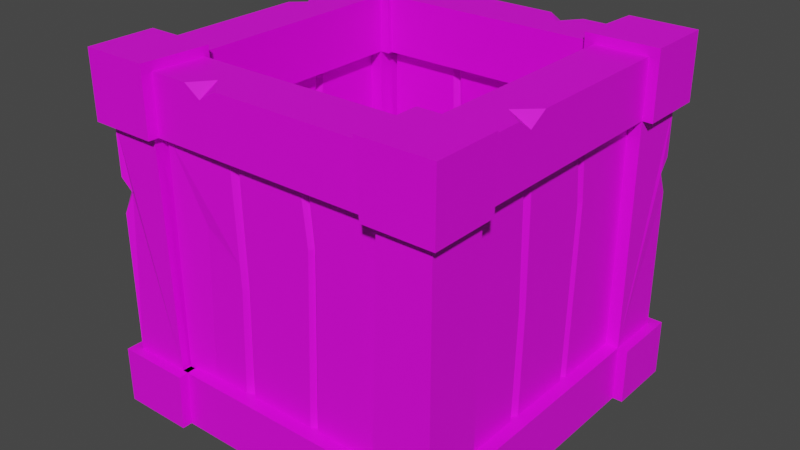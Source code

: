 # Source: crate-broken-.blend  (saved by Blender 2.80.75; exported with 4.5.12 LTS)
import bpy
from mathutils import Matrix  # noqa: F401  (used for matrix-valued properties, if any)

bpy.ops.wm.read_factory_settings(use_empty=True)
scene = bpy.context.scene
scene.name = 'Scene'

# ---- collections
col_collection = bpy.data.collections.new('Collection'); scene.collection.children.link(col_collection)

# ---- images (referenced by path relative to the original .blend; pixels are not part of the script)
import os
ASSET_DIR = os.environ.get("B2B_ASSET_DIR", "")  # directory of the original .blend (textures are referenced by path, not embedded)
HERE = os.path.dirname(os.path.abspath(__file__))  # packed textures are extracted next to this script under _unpacked/

def load_image(name, relpath, width, height, colorspace="sRGB"):
    """Load a texture the original file referenced (path relative to the .blend, or extracted next to this script)."""
    p = next((c for c in (os.path.join(HERE, relpath), os.path.join(ASSET_DIR, relpath)) if relpath and os.path.exists(c)), "")
    if p:
        img = bpy.data.images.load(p, check_existing=True)
        img.name = name
    else:  # same state as the original file: an image datablock whose file is absent (Cycles renders it pink)
        img = bpy.data.images.new(name, width, height)
        img.source = "FILE"
        img.filepath = "//" + (relpath or name)
    img.colorspace_settings.name = colorspace
    return img
img_texture_crate_png = load_image('Texture_Crate.png', 'Texture_Crate.png', 1024, 1024, 'sRGB')
img_texture_crate_png_002 = load_image('Texture_Crate.png.002', 'Texture_Crate.png', 1024, 1024, 'sRGB')
img_texture_crate_png_003 = load_image('Texture_Crate.png.003', 'Texture_Crate.png', 1024, 1024, 'sRGB')
img_texture_crate_png_004 = load_image('Texture_Crate.png.004', 'Texture_Crate.png', 1024, 1024, 'sRGB')
img_texture_crate_png_006 = load_image('Texture_Crate.png.006', 'Texture_Crate.png', 1024, 1024, 'sRGB')
img_texture_crate_png_005 = load_image('Texture_Crate.png.005', 'Texture_Crate.png', 1024, 1024, 'sRGB')

# ---- materials (node trees are filled in below, after node groups)
mat_material_001 = bpy.data.materials.new('Material.001')
mat_material_001.use_transparent_shadow = False
mat_material_003 = bpy.data.materials.new('Material.003')
mat_material_003.use_transparent_shadow = False
mat_material_004 = bpy.data.materials.new('Material.004')
mat_material_004.use_transparent_shadow = False
mat_material_005 = bpy.data.materials.new('Material.005')
mat_material_005.use_transparent_shadow = False
mat_material_007 = bpy.data.materials.new('Material.007')
mat_material_007.use_transparent_shadow = False
mat_material_006 = bpy.data.materials.new('Material.006')
mat_material_006.use_transparent_shadow = False

# ---- material node trees
mat_material_001.use_nodes = True; mat_material_001.node_tree.nodes.clear()
_N = mat_material_001.node_tree.nodes; _L = mat_material_001.node_tree.links
n0 = _N.new('ShaderNodeOutputMaterial'); n0.name = 'Material Output'; n0.location = (300, 300)
n1 = _N.new('ShaderNodeBsdfPrincipled'); n1.name = 'Principled BSDF'; n1.location = (10, 300)
n1.distribution = 'GGX'
n1.subsurface_method = 'BURLEY'
n1.inputs[3].default_value = 1.45
n1.inputs[27].default_value = (0.0, 0.0, 0.0, 1.0)
n1.inputs[28].default_value = 1.0
n2 = _N.new('ShaderNodeTexImage'); n2.name = 'Image Texture'; n2.location = (-280, 280)
n2.image = img_texture_crate_png
_L.new(n1.outputs[0], n0.inputs[0])
_L.new(n2.outputs[0], n1.inputs[0])
n0.is_active_output = True
mat_material_003.use_nodes = True; mat_material_003.node_tree.nodes.clear()
_N = mat_material_003.node_tree.nodes; _L = mat_material_003.node_tree.links
n0 = _N.new('ShaderNodeOutputMaterial'); n0.name = 'Material Output'; n0.location = (300, 300)
n1 = _N.new('ShaderNodeBsdfPrincipled'); n1.name = 'Principled BSDF'; n1.location = (10, 300)
n1.distribution = 'GGX'
n1.subsurface_method = 'BURLEY'
n1.inputs[3].default_value = 1.45
n1.inputs[27].default_value = (0.0, 0.0, 0.0, 1.0)
n1.inputs[28].default_value = 1.0
n2 = _N.new('ShaderNodeTexImage'); n2.name = 'Image Texture'; n2.location = (-280, 280)
n2.image = img_texture_crate_png_002
_L.new(n1.outputs[0], n0.inputs[0])
_L.new(n2.outputs[0], n1.inputs[0])
n0.is_active_output = True
mat_material_004.use_nodes = True; mat_material_004.node_tree.nodes.clear()
_N = mat_material_004.node_tree.nodes; _L = mat_material_004.node_tree.links
n0 = _N.new('ShaderNodeOutputMaterial'); n0.name = 'Material Output'; n0.location = (300, 300)
n1 = _N.new('ShaderNodeBsdfPrincipled'); n1.name = 'Principled BSDF'; n1.location = (10, 300)
n1.distribution = 'GGX'
n1.subsurface_method = 'BURLEY'
n1.inputs[3].default_value = 1.45
n1.inputs[27].default_value = (0.0, 0.0, 0.0, 1.0)
n1.inputs[28].default_value = 1.0
n2 = _N.new('ShaderNodeTexImage'); n2.name = 'Image Texture'; n2.location = (-280, 280)
n2.image = img_texture_crate_png_003
_L.new(n1.outputs[0], n0.inputs[0])
_L.new(n2.outputs[0], n1.inputs[0])
n0.is_active_output = True
mat_material_005.use_nodes = True; mat_material_005.node_tree.nodes.clear()
_N = mat_material_005.node_tree.nodes; _L = mat_material_005.node_tree.links
n0 = _N.new('ShaderNodeOutputMaterial'); n0.name = 'Material Output'; n0.location = (300, 300)
n1 = _N.new('ShaderNodeBsdfPrincipled'); n1.name = 'Principled BSDF'; n1.location = (10, 300)
n1.distribution = 'GGX'
n1.subsurface_method = 'BURLEY'
n1.inputs[3].default_value = 1.45
n1.inputs[27].default_value = (0.0, 0.0, 0.0, 1.0)
n1.inputs[28].default_value = 1.0
n2 = _N.new('ShaderNodeTexImage'); n2.name = 'Image Texture'; n2.location = (-280, 280)
n2.image = img_texture_crate_png_004
_L.new(n1.outputs[0], n0.inputs[0])
_L.new(n2.outputs[0], n1.inputs[0])
n0.is_active_output = True
mat_material_007.use_nodes = True; mat_material_007.node_tree.nodes.clear()
_N = mat_material_007.node_tree.nodes; _L = mat_material_007.node_tree.links
n0 = _N.new('ShaderNodeOutputMaterial'); n0.name = 'Material Output'; n0.location = (300, 300)
n1 = _N.new('ShaderNodeBsdfPrincipled'); n1.name = 'Principled BSDF'; n1.location = (10, 300)
n1.distribution = 'GGX'
n1.subsurface_method = 'BURLEY'
n1.inputs[3].default_value = 1.45
n1.inputs[27].default_value = (0.0, 0.0, 0.0, 1.0)
n1.inputs[28].default_value = 1.0
n2 = _N.new('ShaderNodeTexImage'); n2.name = 'Image Texture'; n2.location = (-280, 280)
n2.image = img_texture_crate_png_006
_L.new(n1.outputs[0], n0.inputs[0])
_L.new(n2.outputs[0], n1.inputs[0])
n0.is_active_output = True
mat_material_006.use_nodes = True; mat_material_006.node_tree.nodes.clear()
_N = mat_material_006.node_tree.nodes; _L = mat_material_006.node_tree.links
n0 = _N.new('ShaderNodeOutputMaterial'); n0.name = 'Material Output'; n0.location = (300, 300)
n1 = _N.new('ShaderNodeBsdfPrincipled'); n1.name = 'Principled BSDF'; n1.location = (10, 300)
n1.distribution = 'GGX'
n1.subsurface_method = 'BURLEY'
n1.inputs[3].default_value = 1.45
n1.inputs[27].default_value = (0.0, 0.0, 0.0, 1.0)
n1.inputs[28].default_value = 1.0
n2 = _N.new('ShaderNodeTexImage'); n2.name = 'Image Texture'; n2.location = (-280, 280)
n2.image = img_texture_crate_png_005
_L.new(n1.outputs[0], n0.inputs[0])
_L.new(n2.outputs[0], n1.inputs[0])
n0.is_active_output = True

# ---- world
world_world = bpy.data.worlds.new('World'); scene.world = world_world
world_world.use_nodes = True; world_world.node_tree.nodes.clear()
_N = world_world.node_tree.nodes; _L = world_world.node_tree.links
n0 = _N.new('ShaderNodeOutputWorld'); n0.name = 'World Output'; n0.location = (300, 300)
n1 = _N.new('ShaderNodeBackground'); n1.name = 'Background'; n1.location = (10, 300)
n1.inputs[0].default_value = (0.05088, 0.05088, 0.05088, 1.0)
_L.new(n1.outputs[0], n0.inputs[0])
n0.is_active_output = True
world_world.color = (0.05088, 0.05088, 0.05088)
world_world.use_sun_shadow = False
world_world.sun_shadow_jitter_overblur = 0.0

# ---- meshes
me_mesh_crate = bpy.data.meshes.new('mesh-crate')
me_mesh_crate.from_pydata([(-1.028, -1.028, 0.3427), (-1.028, -1.028, 1.714), (-0.7177, -1.028, 1.714), (-0.6854, -1.028, 0.3427), (-1.028, -0.6854, -7.55e-06), (-1.028, -0.6854, 2.056), (-0.7177, -0.6854, -7.55e-06), (-0.7157, -0.6854, 2.056), (-0.7177, -0.6854, 0.3427), (-0.7177, -0.6854, 1.714), (-1.028, -0.6854, 0.3427), (-1.028, -0.6854, 1.714), (-0.6854, -1.028, -7.55e-06), (-0.7947, -0.6854, 0.3427), (-0.9253, 0.2285, 0.3427), (-0.9253, -0.2285, 0.3427), (-1.088, -0.6854, -8.704e-07), (-1.088, -1.088, -8.704e-07), (-1.088, -1.088, 1.714), (-1.088, -1.088, 2.109), (-0.6581, -0.6854, 2.109), (-0.6854, -1.088, 2.109), (-0.6442, -1.088, 0.3427), (-0.6581, -1.088, -8.704e-07), (-1.088, -1.088, 0.3427), (-0.6854, -1.088, 1.714), (-0.6581, -0.6854, 0.3427), (-0.6581, -0.6854, 1.714), (-1.088, -0.6854, 2.109), (-0.6581, -0.6854, -8.704e-07), (-1.088, -0.6854, 0.3427), (-1.088, -0.6854, 1.714), (-0.8205, -0.2285, 0.3427), (-0.8205, 0.2285, 0.3427), (-0.7947, -0.6854, 1.714), (-0.9511, -0.6854, 0.3427), (-0.9511, -0.6854, 1.714), (-0.7947, 0.262, 0.3427), (-0.9511, 0.262, 0.3427), (-0.9511, 0.1964, 0.3427), (-0.7947, 0.1964, 0.3427), (-0.9511, -0.2591, 0.3427), (-0.7947, -0.2591, 0.3427), (-0.7947, -0.2036, 0.3427), (-0.9511, -0.2036, 0.3427), (-1.028, -1.028, 1.192), (-1.028, -1.028, 1.402), (-0.9816, -1.004, 1.317), (-1.035, -0.9581, 1.327), (-0.8232, -0.1851, 0.6177), (-0.8172, 0.1975, 0.9976), (-0.7177, -0.6854, 1.259), (-0.7947, -0.6854, 1.259), (-0.7981, 0.2223, 0.9976), (-0.7981, 0.1738, 0.9976), (-0.792, -0.2222, 0.6177), (-0.792, -0.155, 0.6177), (-0.9269, 0.2093, 0.9769), (-0.9495, 0.2386, 0.9769), (-0.9495, 0.1813, 0.9769), (-1.028, 0.4971, 0.3427), (-1.028, -0.04072, -7.55e-06), (-0.9498, 0.2431, 1.119), (-0.9499, -0.2346, 1.224), (-0.9511, 0.4947, 0.3427), (-1.028, -0.2679, 2.056), (-0.9498, -0.2866, 1.28), (-1.028, -0.3803, 1.714), (-0.9497, 0.1834, 1.077), (-0.9267, 0.2121, 1.084), (-0.9265, -0.2577, 1.239), (-0.9511, -0.3829, 1.691), (-0.7177, -0.0189, -7.55e-06), (-0.9505, 0.4602, 1.272), (-0.9511, 0.3808, 0.6547), (-0.9498, 0.01419, 0.9573), (-1.028, 0.5506, 0.1963), (-0.9511, -0.3876, 1.714), (-0.7177, -0.3377, 1.714), (-0.7947, -0.3482, 1.714), (-0.7977, 0.2267, 1.077), (-0.7931, -0.1758, 1.088), (-0.7177, 0.4508, 0.3427), (-0.7164, -0.2262, 2.056), (-0.7933, -0.2403, 1.154), (-0.8174, 0.2002, 1.06), (-0.7979, 0.175, 1.037), (-0.822, -0.2052, 1.125), (-0.7952, 0.004685, 0.9033), (-0.7935, -0.3182, 1.234), (-0.7945, -0.3739, 1.634), (-0.7177, 0.5032, 0.203), (-0.7947, 0.3513, 0.6421), (-0.7947, 0.4329, 1.237), (-0.7947, 0.4551, 0.3427), (-0.7969, 0.3383, 0.7687)], [], [(2, 9, 27, 25), (7, 5, 28, 20), (2, 1, 46, 47, 45, 0, 3), (5, 11, 31, 28), (0, 45, 48, 46, 1, 11, 10), (15, 44, 39, 14, 38, 64, 60, 10, 35, 41), (51, 8, 13, 52), (9, 7, 20, 27), (11, 36, 35, 10), (9, 2, 3, 8, 51), (8, 3, 22, 26), (6, 8, 26, 29), (27, 20, 21, 25), (25, 21, 19, 18), (20, 28, 19, 21), (23, 22, 24, 17), (29, 26, 22, 23), (17, 24, 30, 16), (18, 19, 28, 31), (0, 10, 30, 24), (3, 0, 24, 22), (10, 4, 16, 30), (12, 3, 22, 23), (1, 2, 25, 18), (11, 1, 18, 31), (56, 49, 32, 43), (53, 50, 33, 37), (59, 57, 14, 39), (57, 58, 38, 14), (50, 54, 40, 33), (6, 29, 23, 17, 16, 4, 61, 72), (10, 60, 76, 61, 4), (11, 67, 77, 36), (49, 55, 42, 32), (32, 42, 13, 8, 82, 94, 37, 33, 40, 43), (5, 65, 67, 11), (46, 48, 47), (47, 48, 45), (9, 51, 52, 34), (70, 63, 44, 15), (68, 69, 57, 59), (62, 73, 74, 64, 38, 58), (69, 62, 58, 57), (66, 70, 15, 41), (63, 75, 68, 59, 39, 44), (77, 66, 41, 35, 36), (83, 65, 5, 7), (86, 88, 81, 56, 43, 40, 54), (80, 85, 50, 53), (84, 89, 90, 79, 34, 52, 13, 42, 55), (72, 91, 82, 8, 6), (81, 87, 49, 56), (87, 84, 55, 49), (79, 78, 9, 34), (85, 86, 54, 50), (78, 83, 7, 9), (94, 95, 93, 80, 53, 37), (65, 83, 78, 79, 77, 67), (77, 79, 90, 66), (90, 89, 66), (89, 84, 66), (66, 84, 87, 70), (70, 87, 81, 63), (63, 81, 88, 75), (75, 88, 86, 68), (68, 86, 85, 69), (69, 85, 80, 62), (62, 80, 93, 73), (73, 93, 95, 74), (74, 95, 94, 64), (64, 94, 82, 91, 76, 60), (72, 61, 76, 91)])
_uv = me_mesh_crate.uv_layers.new(name='UVMap')
_uv.uv.foreach_set('vector', [0.3506, 0.6254, 0.3506, 0.6254, 0.3572, 0.6254, 0.3572, 0.6254, 0.2021, 0.618, 0.1885, 0.618, 0.1861, 0.6208, 0.2021, 0.6208, 0.1657, 0.71, 0.128, 0.71, 0.128, 0.665, 0.1331, 0.6526, 0.128, 0.6346, 0.128, 0.5116, 0.1657, 0.5116, 0.1885, 0.618, 0.1885, 0.6, 0.1861, 0.6, 0.1861, 0.6208, 0.1339, 0.5487, 0.1339, 0.6717, 0.1332, 0.6912, 0.1339, 0.7021, 0.1339, 0.7471, 0.1339, 0.7471, 0.1339, 0.5487, 0.1825, 0.5214, 0.1808, 0.5214, 0.1808, 0.5214, 0.1825, 0.5214, 0.1808, 0.5214, 0.1808, 0.5214, 0.1756, 0.5214, 0.1756, 0.5214, 0.1808, 0.5214, 0.1808, 0.5214, 0.2706, 0.5761, 0.2706, 0.5279, 0.2675, 0.5279, 0.2675, 0.5761, 0.2706, 0.6, 0.2706, 0.618, 0.273, 0.6208, 0.273, 0.6, 0.1885, 0.6, 0.1915, 0.6, 0.1915, 0.5279, 0.1885, 0.5279, 0.3599, 0.7471, 0.3599, 0.7471, 0.3599, 0.5487, 0.3599, 0.5487, 0.3599, 0.6814, 0.3134, 0.5214, 0.3134, 0.5214, 0.3174, 0.5214, 0.3174, 0.5214, 0.2706, 0.5099, 0.2706, 0.5279, 0.273, 0.5279, 0.273, 0.5099, 0.3618, 0.7308, 0.3618, 0.788, 0.3618, 0.788, 0.3618, 0.7308, 0.1669, 0.7308, 0.1669, 0.788, 0.1226, 0.788, 0.1226, 0.7308, 0.1657, 0.7672, 0.1215, 0.7672, 0.1215, 0.7672, 0.1657, 0.7672, 0.1669, 0.4828, 0.1669, 0.5324, 0.1226, 0.5324, 0.1226, 0.4828, 0.3618, 0.4828, 0.3618, 0.5324, 0.3618, 0.5324, 0.3618, 0.4828, 0.1226, 0.4828, 0.1226, 0.5324, 0.1226, 0.5324, 0.1226, 0.4828, 0.1226, 0.7308, 0.1226, 0.788, 0.1226, 0.788, 0.1226, 0.7308, 0.1756, 0.5214, 0.1756, 0.5214, 0.1716, 0.5214, 0.1716, 0.5214, 0.1986, 0.5214, 0.1756, 0.5214, 0.1716, 0.5214, 0.1986, 0.5214, 0.1885, 0.5279, 0.1885, 0.5099, 0.1861, 0.5099, 0.1861, 0.5279, 0.2021, 0.5099, 0.2021, 0.5279, 0.2021, 0.5279, 0.2021, 0.5099, 0.1246, 0.6254, 0.1622, 0.6254, 0.1622, 0.6254, 0.118, 0.6254, 0.1246, 0.6254, 0.1246, 0.6254, 0.118, 0.6254, 0.118, 0.6254, 0.3067, 0.4864, 0.3047, 0.4864, 0.3048, 0.4624, 0.3066, 0.4624, 0.3063, 0.5196, 0.3051, 0.5196, 0.3048, 0.4624, 0.3066, 0.4624, 0.1804, 0.5178, 0.1819, 0.5178, 0.182, 0.4624, 0.1803, 0.4624, 0.1819, 0.5178, 0.1804, 0.5178, 0.1803, 0.4624, 0.182, 0.4624, 0.3051, 0.5196, 0.3063, 0.5196, 0.3066, 0.4624, 0.3048, 0.4624, 0.3599, 0.4991, 0.3618, 0.4828, 0.1669, 0.4828, 0.1226, 0.4828, 0.1861, 0.5099, 0.1339, 0.4991, 0.1595, 0.5042, 0.3599, 0.4991, 0.1339, 0.5487, 0.1339, 0.5487, 0.1339, 0.5275, 0.1339, 0.4991, 0.1339, 0.4991, 0.185, 0.5153, 0.185, 0.5153, 0.1881, 0.5153, 0.1881, 0.5153, 0.3047, 0.4864, 0.3067, 0.4864, 0.3066, 0.4624, 0.3048, 0.4624, 0.3065, 0.5214, 0.3082, 0.5214, 0.3082, 0.5214, 0.3134, 0.5214, 0.3134, 0.5214, 0.3082, 0.5214, 0.3082, 0.5214, 0.3065, 0.5214, 0.3082, 0.5214, 0.3082, 0.5214, 0.1339, 0.7967, 0.1339, 0.7967, 0.1339, 0.7471, 0.1339, 0.7471, 0.1349, 0.7102, 0.1342, 0.6993, 0.1401, 0.6978, 0.1401, 0.6978, 0.1342, 0.6993, 0.1349, 0.6798, 0.2706, 0.6, 0.2706, 0.5761, 0.2675, 0.5761, 0.2675, 0.6, 0.1819, 0.5407, 0.1804, 0.5394, 0.1803, 0.4624, 0.182, 0.4624, 0.1804, 0.5265, 0.1819, 0.5272, 0.1819, 0.5178, 0.1804, 0.5178, 0.1366, 0.6239, 0.1365, 0.6462, 0.1365, 0.5568, 0.1365, 0.5116, 0.1365, 0.5116, 0.1367, 0.6034, 0.1819, 0.5272, 0.1804, 0.5302, 0.1804, 0.5178, 0.1819, 0.5178, 0.1804, 0.5443, 0.1819, 0.5407, 0.182, 0.4624, 0.1803, 0.4624, 0.1366, 0.6392, 0.1366, 0.6006, 0.1366, 0.6178, 0.1367, 0.6034, 0.1365, 0.5116, 0.1365, 0.5116, 0.1365, 0.71, 0.1366, 0.6472, 0.1365, 0.5116, 0.1365, 0.5116, 0.1365, 0.71, 0.1657, 0.7987, 0.128, 0.7987, 0.128, 0.7987, 0.1657, 0.7987, 0.3453, 0.612, 0.3456, 0.5928, 0.3458, 0.6195, 0.3459, 0.5514, 0.3456, 0.5116, 0.3456, 0.5116, 0.3452, 0.6064, 0.3064, 0.5265, 0.3051, 0.5251, 0.3051, 0.5196, 0.3063, 0.5196, 0.3458, 0.629, 0.3457, 0.6406, 0.3456, 0.6986, 0.3456, 0.71, 0.3456, 0.71, 0.3456, 0.6443, 0.3456, 0.5116, 0.3456, 0.5116, 0.3459, 0.5514, 0.3599, 0.4991, 0.3599, 0.5285, 0.3599, 0.5487, 0.3599, 0.5487, 0.3599, 0.4991, 0.3067, 0.5275, 0.3048, 0.5307, 0.3047, 0.4864, 0.3067, 0.4864, 0.3048, 0.5307, 0.3067, 0.5333, 0.3067, 0.4864, 0.3047, 0.4864, 0.3422, 0.6254, 0.3506, 0.6254, 0.3506, 0.6254, 0.3422, 0.6254, 0.3051, 0.5251, 0.3064, 0.523, 0.3063, 0.5196, 0.3051, 0.5196, 0.3599, 0.7471, 0.3599, 0.7967, 0.3599, 0.7967, 0.3599, 0.7471, 0.3456, 0.5116, 0.3454, 0.5733, 0.3455, 0.641, 0.3453, 0.6179, 0.3452, 0.6064, 0.3456, 0.5116, 0.128, 0.7987, 0.1657, 0.7987, 0.3599, 0.7471, 0.3422, 0.6254, 0.1881, 0.5153, 0.185, 0.5153, 0.1881, 0.5153, 0.3422, 0.6254, 0.3456, 0.6986, 0.1366, 0.6472, 0.3456, 0.6986, 0.3457, 0.6406, 0.1366, 0.6472, 0.3457, 0.6406, 0.3458, 0.629, 0.1366, 0.6472, 0.1366, 0.6472, 0.3458, 0.629, 0.3048, 0.5307, 0.1819, 0.5407, 0.1819, 0.5407, 0.3048, 0.5307, 0.3067, 0.5275, 0.1804, 0.5394, 0.1804, 0.5394, 0.3067, 0.5275, 0.3456, 0.5928, 0.1366, 0.6006, 0.1366, 0.6006, 0.3456, 0.5928, 0.3453, 0.612, 0.1366, 0.6178, 0.1366, 0.6178, 0.3453, 0.612, 0.3051, 0.5251, 0.1819, 0.5272, 0.1819, 0.5272, 0.3051, 0.5251, 0.3064, 0.5265, 0.1804, 0.5302, 0.1804, 0.5302, 0.3064, 0.5265, 0.3455, 0.641, 0.1365, 0.6462, 0.1365, 0.6462, 0.3455, 0.641, 0.3454, 0.5733, 0.1365, 0.5568, 0.1365, 0.5568, 0.3454, 0.5733, 0.3456, 0.5116, 0.1365, 0.5116, 0.1365, 0.5116, 0.3456, 0.5116, 0.3134, 0.5214, 0.3599, 0.5285, 0.1339, 0.5275, 0.1339, 0.5487, 0.3599, 0.4991, 0.1339, 0.4991, 0.1339, 0.5275, 0.3599, 0.5285])
me_mesh_crate.materials.append(mat_material_001)
me_mesh_crate.use_remesh_preserve_volume = False
me_mesh_crate.use_remesh_preserve_attributes = False
me_mesh_crate.use_mirror_vertex_groups = False
me_mesh_crate.update()
me_mesh_crate_002 = bpy.data.meshes.new('mesh-crate.002')
me_mesh_crate_002.from_pydata([(-1.028, 1.028, 1.714), (-1.028, 1.028, 0.3427), (-0.7245, 1.028, 1.714), (-0.6854, 1.028, 0.3427), (-1.028, 0.6854, -7.55e-06), (-1.028, 0.6854, 2.056), (-0.7177, 0.6854, -7.55e-06), (-0.7177, 0.6854, 2.056), (-0.7177, 0.6854, 0.3427), (-0.7177, 0.6854, 1.714), (-1.028, 0.6854, 0.3427), (-1.028, 0.6854, 1.714), (-0.7947, 0.6854, 0.3427), (-0.9253, 0.2285, 1.714), (-0.9253, -0.2285, 1.714), (-0.8205, -0.2285, 1.714), (-0.8205, 0.2285, 1.714), (-1.088, 0.6854, 2.109), (-1.088, 1.088, 2.109), (-1.088, 1.088, 0.3427), (-1.088, 1.088, -8.704e-07), (-0.6446, 1.088, -8.704e-07), (-0.6581, 1.088, 2.109), (-0.6404, 1.088, 0.3427), (-0.6581, 0.6854, -8.704e-07), (-1.088, 1.088, 1.714), (-0.6854, 1.088, 1.714), (-1.088, 0.6854, 0.3427), (-1.088, 0.6854, 1.714), (-1.088, 0.6854, -8.704e-07), (-0.6628, 0.6854, 2.109), (-0.6581, 0.6854, 0.3427), (-0.6581, 0.6854, 1.714), (-0.7947, 0.6854, 1.714), (-0.9511, 0.6854, 0.3427), (-0.9511, 0.6854, 1.714), (-0.7947, 0.262, 1.714), (-0.9511, 0.262, 1.714), (-0.9511, 0.1964, 1.714), (-0.7947, 0.1964, 1.714), (-0.9511, -0.2591, 1.714), (-0.7947, -0.2591, 1.714), (-0.7947, -0.2036, 1.714), (-0.9511, -0.2036, 1.714), (-1.028, 0.2372, 2.056), (-1.028, 0.4445, 2.056), (-0.9067, 0.3487, 2.056), (-1.028, 0.347, 1.991), (-0.7947, 0.6854, 1.259), (-0.9267, -0.2622, 1.377), (-0.9497, -0.2894, 1.377), (-0.9497, -0.24, 1.377), (-1.028, 0.4971, 0.3427), (-1.028, -0.04072, -7.55e-06), (-0.9498, 0.2431, 1.119), (-0.9499, -0.2346, 1.224), (-0.9511, 0.4947, 0.3427), (-1.028, -0.2679, 2.056), (-0.9498, -0.2866, 1.28), (-1.028, -0.3803, 1.714), (-0.9497, 0.1834, 1.077), (-0.9267, 0.2121, 1.084), (-0.9265, -0.2577, 1.239), (-0.7177, -0.0189, -7.55e-06), (-0.9505, 0.4602, 1.272), (-0.9511, 0.3808, 0.6547), (-0.9498, 0.01419, 0.9573), (-1.028, 0.5506, 0.1963), (-0.9511, -0.3876, 1.714), (-0.7177, -0.3377, 1.714), (-0.7947, -0.3482, 1.714), (-0.7977, 0.2267, 1.077), (-0.7931, -0.1758, 1.088), (-0.7177, 0.4508, 0.3427), (-0.7164, -0.2262, 2.056), (-0.7933, -0.2403, 1.154), (-0.8174, 0.2002, 1.06), (-0.7979, 0.175, 1.037), (-0.822, -0.2052, 1.125), (-0.7952, 0.004685, 0.9033), (-0.7935, -0.3182, 1.234), (-0.7945, -0.3739, 1.634), (-0.7177, 0.5032, 0.203), (-0.7947, 0.4551, 0.3427)], [], [(4, 10, 27, 29), (11, 0, 1, 10), (11, 10, 34, 35), (48, 12, 8, 9, 33), (9, 2, 26, 32), (1, 0, 2, 3), (0, 11, 28, 25), (28, 17, 18, 25), (29, 27, 19, 20), (21, 23, 31, 24), (22, 18, 17, 30), (26, 22, 30, 32), (20, 19, 23, 21), (25, 18, 22, 26), (2, 0, 25, 26), (11, 5, 17, 28), (3, 8, 31, 23), (8, 6, 24, 31), (10, 1, 19, 27), (5, 7, 30, 17), (1, 3, 23, 19), (50, 49, 62, 58), (41, 70, 81, 80, 75), (37, 35, 34, 56, 65, 64, 54), (7, 5, 45, 46, 44, 57, 74), (9, 69, 70, 41, 15, 42, 39, 16, 36, 33), (43, 38, 60, 66, 55, 51), (49, 51, 55, 62), (8, 73, 82, 63, 6), (7, 74, 69, 9), (36, 71, 48, 33), (39, 42, 72, 79, 77), (45, 47, 46), (46, 47, 44), (15, 41, 75, 78), (16, 39, 77, 76), (36, 16, 76, 71), (42, 15, 78, 72), (14, 43, 51, 49), (13, 37, 54, 61), (40, 14, 49, 50), (38, 13, 61, 60), (32, 30, 7, 9), (58, 68, 40, 50), (52, 56, 34, 10), (59, 57, 44, 47, 45, 5, 11), (53, 67, 52, 10, 4), (68, 59, 11, 35, 37, 13, 38, 43, 14, 40), (63, 53, 4, 29, 20, 21, 24, 6), (9, 8, 3, 2), (83, 73, 8, 12), (54, 64, 48, 71), (65, 12, 48, 64), (12, 65, 56, 83), (56, 52, 67, 82, 73, 83), (63, 82, 67, 53), (37, 71, 76, 61, 54), (60, 61, 76, 77), (66, 60, 77, 79), (55, 66, 79, 72), (62, 55, 72, 78), (58, 62, 78, 75), (75, 80, 58), (68, 58, 80, 81), (81, 70, 68), (57, 59, 68, 70, 69, 74)])
_uv = me_mesh_crate_002.uv_layers.new(name='UVMap')
_uv.uv.foreach_set('vector', [0.1885, 0.5099, 0.1885, 0.5279, 0.1861, 0.5279, 0.1861, 0.5099, 0.1339, 0.7471, 0.1339, 0.7471, 0.1339, 0.5487, 0.1339, 0.5487, 0.1885, 0.6, 0.1885, 0.5279, 0.1915, 0.5279, 0.1915, 0.6, 0.2675, 0.5761, 0.2675, 0.5279, 0.3599, 0.5487, 0.2706, 0.6, 0.2675, 0.6, 0.3506, 0.6254, 0.3506, 0.6254, 0.3572, 0.6254, 0.3572, 0.6254, 0.1339, 0.5487, 0.1339, 0.7471, 0.1716, 0.7471, 0.1716, 0.5487, 0.1246, 0.6254, 0.1246, 0.6254, 0.118, 0.6254, 0.118, 0.6254, 0.1226, 0.7308, 0.1226, 0.788, 0.1226, 0.788, 0.1226, 0.7308, 0.1226, 0.4828, 0.1226, 0.5324, 0.1226, 0.5324, 0.1226, 0.4828, 0.3618, 0.4828, 0.3618, 0.5324, 0.3618, 0.5324, 0.3618, 0.4828, 0.1657, 0.7672, 0.1215, 0.7672, 0.1215, 0.7672, 0.1657, 0.7672, 0.3618, 0.7308, 0.3618, 0.788, 0.3618, 0.788, 0.3618, 0.7308, 0.1226, 0.4828, 0.1226, 0.5324, 0.1669, 0.5324, 0.1669, 0.4828, 0.1226, 0.7308, 0.1226, 0.788, 0.1669, 0.788, 0.1669, 0.7308, 0.1622, 0.6254, 0.1246, 0.6254, 0.118, 0.6254, 0.1622, 0.6254, 0.1885, 0.6, 0.1885, 0.618, 0.1861, 0.6208, 0.1861, 0.6, 0.3134, 0.5214, 0.3134, 0.5214, 0.3174, 0.5214, 0.3174, 0.5214, 0.2706, 0.5279, 0.2706, 0.5099, 0.273, 0.5099, 0.273, 0.5279, 0.1756, 0.5214, 0.1756, 0.5214, 0.1716, 0.5214, 0.1716, 0.5214, 0.128, 0.7596, 0.1657, 0.7596, 0.1657, 0.7672, 0.1215, 0.7672, 0.1756, 0.5214, 0.1986, 0.5214, 0.1986, 0.5214, 0.1716, 0.5214, 0.1804, 0.5528, 0.1819, 0.5528, 0.1819, 0.5407, 0.1804, 0.5443, 0.3456, 0.71, 0.3456, 0.71, 0.3456, 0.6986, 0.3457, 0.6406, 0.3458, 0.629, 0.1365, 0.71, 0.1365, 0.71, 0.1365, 0.5116, 0.1365, 0.5116, 0.1365, 0.5568, 0.1365, 0.6462, 0.1366, 0.6239, 0.1657, 0.7987, 0.128, 0.7987, 0.128, 0.7987, 0.1414, 0.7987, 0.128, 0.7987, 0.128, 0.7987, 0.1657, 0.7987, 0.3506, 0.6254, 0.3506, 0.6254, 0.3422, 0.6254, 0.3422, 0.6254, 0.3393, 0.6254, 0.3422, 0.6254, 0.3422, 0.6254, 0.3393, 0.6254, 0.3422, 0.6254, 0.3422, 0.6254, 0.1365, 0.71, 0.1365, 0.71, 0.1366, 0.6178, 0.1366, 0.6006, 0.1366, 0.6392, 0.1366, 0.6613, 0.1819, 0.5528, 0.1804, 0.5528, 0.1804, 0.5394, 0.1819, 0.5407, 0.3599, 0.5487, 0.3599, 0.5487, 0.3599, 0.5285, 0.3599, 0.4991, 0.3599, 0.4991, 0.3599, 0.7967, 0.3599, 0.7967, 0.3599, 0.7471, 0.3599, 0.7471, 0.3066, 0.5822, 0.3064, 0.5265, 0.2675, 0.5761, 0.2675, 0.6, 0.3456, 0.71, 0.3456, 0.71, 0.3458, 0.6195, 0.3456, 0.5928, 0.3453, 0.612, 0.1756, 0.6726, 0.1756, 0.6668, 0.1838, 0.6726, 0.1838, 0.6726, 0.1756, 0.6668, 0.1756, 0.6726, 0.3048, 0.5822, 0.3066, 0.5822, 0.3067, 0.5333, 0.3048, 0.5307, 0.3048, 0.5822, 0.3066, 0.5822, 0.3064, 0.523, 0.3051, 0.5251, 0.3066, 0.5822, 0.3048, 0.5822, 0.3051, 0.5251, 0.3064, 0.5265, 0.3066, 0.5822, 0.3048, 0.5822, 0.3048, 0.5307, 0.3067, 0.5275, 0.182, 0.5822, 0.1803, 0.5822, 0.1804, 0.5528, 0.1819, 0.5528, 0.182, 0.5822, 0.1803, 0.5822, 0.1804, 0.5302, 0.1819, 0.5272, 0.1803, 0.5822, 0.182, 0.5822, 0.1819, 0.5528, 0.1804, 0.5528, 0.1803, 0.5822, 0.182, 0.5822, 0.1819, 0.5272, 0.1804, 0.5265, 0.3618, 0.7308, 0.3618, 0.788, 0.3599, 0.7967, 0.3599, 0.7471, 0.1366, 0.6472, 0.1365, 0.71, 0.1365, 0.71, 0.1366, 0.6613, 0.1756, 0.5214, 0.1808, 0.5214, 0.1808, 0.5214, 0.1756, 0.5214, 0.1339, 0.7471, 0.1339, 0.7967, 0.1339, 0.7967, 0.1339, 0.7872, 0.1339, 0.7967, 0.1339, 0.7967, 0.1339, 0.7471, 0.1339, 0.4991, 0.1339, 0.5275, 0.1339, 0.5487, 0.1339, 0.5487, 0.1339, 0.4991, 0.1881, 0.5153, 0.185, 0.5153, 0.185, 0.5153, 0.1881, 0.5153, 0.1881, 0.5153, 0.1891, 0.5153, 0.1881, 0.5153, 0.1881, 0.5153, 0.1891, 0.5153, 0.1881, 0.5153, 0.3599, 0.4991, 0.1595, 0.5042, 0.1885, 0.5099, 0.1226, 0.4828, 0.1226, 0.4828, 0.3618, 0.4828, 0.273, 0.5099, 0.3599, 0.4991, 0.2706, 0.6, 0.3599, 0.5487, 0.3599, 0.5487, 0.3599, 0.7471, 0.3082, 0.5214, 0.3134, 0.5214, 0.3134, 0.5214, 0.3082, 0.5214, 0.1366, 0.6239, 0.1365, 0.6462, 0.2675, 0.5761, 0.3064, 0.5265, 0.1365, 0.5568, 0.2675, 0.5279, 0.2675, 0.5761, 0.1365, 0.6462, 0.3082, 0.5214, 0.1365, 0.5568, 0.1365, 0.5116, 0.3082, 0.5214, 0.1365, 0.5116, 0.1339, 0.5487, 0.1339, 0.5275, 0.3599, 0.5285, 0.3134, 0.5214, 0.3082, 0.5214, 0.3599, 0.4991, 0.3599, 0.5285, 0.1339, 0.5275, 0.1339, 0.4991, 0.0, 0.0, 0.0, 0.0, 0.0, 0.0, 0.0, 0.0, 0.0, 0.0, 0.1804, 0.5265, 0.0, 0.0, 0.3051, 0.5251, 0.3064, 0.523, 0.1366, 0.6006, 0.1804, 0.5265, 0.3453, 0.612, 0.3456, 0.5928, 0.1366, 0.6392, 0.1366, 0.6006, 0.3456, 0.5928, 0.3458, 0.6195, 0.1819, 0.5407, 0.1366, 0.6392, 0.3067, 0.5275, 0.3048, 0.5307, 0.1804, 0.5443, 0.1819, 0.5407, 0.3048, 0.5307, 0.3067, 0.5333, 0.3067, 0.5333, 0.3457, 0.6406, 0.1804, 0.5443, 0.1365, 0.71, 0.1804, 0.5443, 0.3457, 0.6406, 0.3456, 0.6986, 0.3456, 0.6986, 0.3456, 0.71, 0.1365, 0.71, 0.128, 0.7987, 0.185, 0.5153, 0.1365, 0.71, 0.3422, 0.6254, 0.3599, 0.7471, 0.1657, 0.7987])
me_mesh_crate_002.materials.append(mat_material_001)
me_mesh_crate_002.use_remesh_preserve_volume = False
me_mesh_crate_002.use_remesh_preserve_attributes = False
me_mesh_crate_002.use_mirror_vertex_groups = False
me_mesh_crate_002.update()
me_mesh_crate_004 = bpy.data.meshes.new('mesh-crate.004')
me_mesh_crate_004.from_pydata([(1.028, 1.028, 0.3427), (1.028, 1.028, 1.714), (0.7177, 1.028, 1.714), (0.6854, 1.028, 0.3427), (1.028, 0.6854, -7.55e-06), (1.028, 0.6854, 2.056), (0.7177, 0.6854, -7.55e-06), (0.7157, 0.6854, 2.056), (0.7177, 0.6854, 0.3427), (0.7177, 0.6854, 1.714), (1.028, 0.6854, 0.3427), (1.028, 0.6854, 1.714), (0.6854, 1.028, -7.55e-06), (0.7947, 0.6854, 0.3427), (0.9253, -0.2285, 0.3427), (0.9253, 0.2285, 0.3427), (1.088, 0.6854, -8.704e-07), (1.088, 1.088, -8.704e-07), (1.088, 1.088, 1.714), (1.088, 1.088, 2.109), (0.6581, 0.6854, 2.109), (0.6854, 1.088, 2.109), (0.6442, 1.088, 0.3427), (0.6581, 1.088, -8.704e-07), (1.088, 1.088, 0.3427), (0.6854, 1.088, 1.714), (0.6581, 0.6854, 0.3427), (0.6581, 0.6854, 1.714), (1.088, 0.6854, 2.109), (0.6581, 0.6854, -8.704e-07), (1.088, 0.6854, 0.3427), (1.088, 0.6854, 1.714), (0.8205, 0.2285, 0.3427), (0.8205, -0.2285, 0.3427), (0.7947, 0.6854, 1.714), (0.9511, 0.6854, 0.3427), (0.9511, 0.6854, 1.714), (0.7947, -0.262, 0.3427), (0.9511, -0.262, 0.3427), (0.9511, -0.1964, 0.3427), (0.7947, -0.1964, 0.3427), (0.9511, 0.2591, 0.3427), (0.7947, 0.2591, 0.3427), (0.7947, 0.2036, 0.3427), (0.9511, 0.2036, 0.3427), (1.028, 1.028, 1.192), (1.028, 1.028, 1.402), (0.9816, 1.004, 1.317), (1.035, 0.9581, 1.327), (0.8232, 0.1851, 0.6177), (0.8172, -0.1975, 0.9976), (0.7177, 0.6854, 1.259), (0.7947, 0.6854, 1.259), (0.7981, -0.2223, 0.9976), (0.7981, -0.1738, 0.9976), (0.792, 0.2222, 0.6177), (0.792, 0.155, 0.6177), (0.9269, -0.2093, 0.9769), (0.9495, -0.2386, 0.9769), (0.9495, -0.1813, 0.9769), (1.028, -0.4971, 0.3427), (1.028, 0.04072, -7.55e-06), (0.9498, -0.2431, 1.119), (0.9499, 0.2346, 1.224), (0.9511, -0.4947, 0.3427), (1.028, 0.2679, 2.056), (0.9498, 0.2866, 1.28), (1.028, 0.3803, 1.714), (0.9497, -0.1834, 1.077), (0.9267, -0.2121, 1.084), (0.9265, 0.2577, 1.239), (0.9511, 0.3829, 1.691), (0.7177, 0.0189, -7.55e-06), (0.9505, -0.4602, 1.272), (0.9511, -0.3808, 0.6547), (0.9498, -0.01419, 0.9573), (1.028, -0.5506, 0.1963), (0.9511, 0.3876, 1.714), (0.7177, 0.3377, 1.714), (0.7947, 0.3482, 1.714), (0.7977, -0.2267, 1.077), (0.7931, 0.1758, 1.088), (0.7177, -0.4508, 0.3427), (0.7164, 0.2262, 2.056), (0.7933, 0.2403, 1.154), (0.8174, -0.2002, 1.06), (0.7979, -0.175, 1.037), (0.822, 0.2052, 1.125), (0.7952, -0.004685, 0.9033), (0.7935, 0.3182, 1.234), (0.7945, 0.3739, 1.634), (0.7177, -0.5032, 0.203), (0.7947, -0.3513, 0.6421), (0.7947, -0.4329, 1.237), (0.7947, -0.4551, 0.3427), (0.7969, -0.3383, 0.7687)], [], [(2, 9, 27, 25), (7, 5, 28, 20), (2, 1, 46, 47, 45, 0, 3), (5, 11, 31, 28), (0, 45, 48, 46, 1, 11, 10), (15, 44, 39, 14, 38, 64, 60, 10, 35, 41), (51, 8, 13, 52), (9, 7, 20, 27), (11, 36, 35, 10), (9, 2, 3, 8, 51), (8, 3, 22, 26), (6, 8, 26, 29), (27, 20, 21, 25), (25, 21, 19, 18), (20, 28, 19, 21), (23, 22, 24, 17), (29, 26, 22, 23), (17, 24, 30, 16), (18, 19, 28, 31), (0, 10, 30, 24), (3, 0, 24, 22), (10, 4, 16, 30), (12, 3, 22, 23), (1, 2, 25, 18), (11, 1, 18, 31), (56, 49, 32, 43), (53, 50, 33, 37), (59, 57, 14, 39), (57, 58, 38, 14), (50, 54, 40, 33), (6, 29, 23, 17, 16, 4, 61, 72), (10, 60, 76, 61, 4), (11, 67, 77, 36), (49, 55, 42, 32), (32, 42, 13, 8, 82, 94, 37, 33, 40, 43), (5, 65, 67, 11), (46, 48, 47), (47, 48, 45), (9, 51, 52, 34), (70, 63, 44, 15), (68, 69, 57, 59), (62, 73, 74, 64, 38, 58), (69, 62, 58, 57), (66, 70, 15, 41), (63, 75, 68, 59, 39, 44), (77, 66, 41, 35, 36), (83, 65, 5, 7), (86, 88, 81, 56, 43, 40, 54), (80, 85, 50, 53), (84, 89, 90, 79, 34, 52, 13, 42, 55), (72, 91, 82, 8, 6), (81, 87, 49, 56), (87, 84, 55, 49), (79, 78, 9, 34), (85, 86, 54, 50), (78, 83, 7, 9), (94, 95, 93, 80, 53, 37), (65, 83, 78, 79, 77, 67), (77, 79, 90, 66), (90, 89, 66), (89, 84, 66), (66, 84, 87, 70), (70, 87, 81, 63), (63, 81, 88, 75), (75, 88, 86, 68), (68, 86, 85, 69), (69, 85, 80, 62), (62, 80, 93, 73), (73, 93, 95, 74), (74, 95, 94, 64), (64, 94, 82, 91, 76, 60), (72, 61, 76, 91)])
_uv = me_mesh_crate_004.uv_layers.new(name='UVMap')
_uv.uv.foreach_set('vector', [0.3506, 0.6254, 0.3506, 0.6254, 0.3572, 0.6254, 0.3572, 0.6254, 0.2021, 0.618, 0.1885, 0.618, 0.1861, 0.6208, 0.2021, 0.6208, 0.1657, 0.71, 0.128, 0.71, 0.128, 0.665, 0.1331, 0.6526, 0.128, 0.6346, 0.128, 0.5116, 0.1657, 0.5116, 0.1885, 0.618, 0.1885, 0.6, 0.1861, 0.6, 0.1861, 0.6208, 0.1339, 0.5487, 0.1339, 0.6717, 0.1332, 0.6912, 0.1339, 0.7021, 0.1339, 0.7471, 0.1339, 0.7471, 0.1339, 0.5487, 0.1825, 0.5214, 0.1808, 0.5214, 0.1808, 0.5214, 0.1825, 0.5214, 0.1808, 0.5214, 0.1808, 0.5214, 0.1756, 0.5214, 0.1756, 0.5214, 0.1808, 0.5214, 0.1808, 0.5214, 0.2706, 0.5761, 0.2706, 0.5279, 0.2675, 0.5279, 0.2675, 0.5761, 0.2706, 0.6, 0.2706, 0.618, 0.273, 0.6208, 0.273, 0.6, 0.1885, 0.6, 0.1915, 0.6, 0.1915, 0.5279, 0.1885, 0.5279, 0.3599, 0.7471, 0.3599, 0.7471, 0.3599, 0.5487, 0.3599, 0.5487, 0.3599, 0.6814, 0.3134, 0.5214, 0.3134, 0.5214, 0.3174, 0.5214, 0.3174, 0.5214, 0.2706, 0.5099, 0.2706, 0.5279, 0.273, 0.5279, 0.273, 0.5099, 0.3618, 0.7308, 0.3618, 0.788, 0.3618, 0.788, 0.3618, 0.7308, 0.1669, 0.7308, 0.1669, 0.788, 0.1226, 0.788, 0.1226, 0.7308, 0.1657, 0.7672, 0.1215, 0.7672, 0.1215, 0.7672, 0.1657, 0.7672, 0.1669, 0.4828, 0.1669, 0.5324, 0.1226, 0.5324, 0.1226, 0.4828, 0.3618, 0.4828, 0.3618, 0.5324, 0.3618, 0.5324, 0.3618, 0.4828, 0.1226, 0.4828, 0.1226, 0.5324, 0.1226, 0.5324, 0.1226, 0.4828, 0.1226, 0.7308, 0.1226, 0.788, 0.1226, 0.788, 0.1226, 0.7308, 0.1756, 0.5214, 0.1756, 0.5214, 0.1716, 0.5214, 0.1716, 0.5214, 0.1986, 0.5214, 0.1756, 0.5214, 0.1716, 0.5214, 0.1986, 0.5214, 0.1885, 0.5279, 0.1885, 0.5099, 0.1861, 0.5099, 0.1861, 0.5279, 0.2021, 0.5099, 0.2021, 0.5279, 0.2021, 0.5279, 0.2021, 0.5099, 0.1246, 0.6254, 0.1622, 0.6254, 0.1622, 0.6254, 0.118, 0.6254, 0.1246, 0.6254, 0.1246, 0.6254, 0.118, 0.6254, 0.118, 0.6254, 0.3067, 0.4864, 0.3047, 0.4864, 0.3048, 0.4624, 0.3066, 0.4624, 0.3063, 0.5196, 0.3051, 0.5196, 0.3048, 0.4624, 0.3066, 0.4624, 0.1804, 0.5178, 0.1819, 0.5178, 0.182, 0.4624, 0.1803, 0.4624, 0.1819, 0.5178, 0.1804, 0.5178, 0.1803, 0.4624, 0.182, 0.4624, 0.3051, 0.5196, 0.3063, 0.5196, 0.3066, 0.4624, 0.3048, 0.4624, 0.3599, 0.4991, 0.3618, 0.4828, 0.1669, 0.4828, 0.1226, 0.4828, 0.1861, 0.5099, 0.1339, 0.4991, 0.1595, 0.5042, 0.3599, 0.4991, 0.1339, 0.5487, 0.1339, 0.5487, 0.1339, 0.5275, 0.1339, 0.4991, 0.1339, 0.4991, 0.185, 0.5153, 0.185, 0.5153, 0.1881, 0.5153, 0.1881, 0.5153, 0.3047, 0.4864, 0.3067, 0.4864, 0.3066, 0.4624, 0.3048, 0.4624, 0.3065, 0.5214, 0.3082, 0.5214, 0.3082, 0.5214, 0.3134, 0.5214, 0.3134, 0.5214, 0.3082, 0.5214, 0.3082, 0.5214, 0.3065, 0.5214, 0.3082, 0.5214, 0.3082, 0.5214, 0.1339, 0.7967, 0.1339, 0.7967, 0.1339, 0.7471, 0.1339, 0.7471, 0.1349, 0.7102, 0.1342, 0.6993, 0.1401, 0.6978, 0.1401, 0.6978, 0.1342, 0.6993, 0.1349, 0.6798, 0.2706, 0.6, 0.2706, 0.5761, 0.2675, 0.5761, 0.2675, 0.6, 0.1819, 0.5407, 0.1804, 0.5394, 0.1803, 0.4624, 0.182, 0.4624, 0.1804, 0.5265, 0.1819, 0.5272, 0.1819, 0.5178, 0.1804, 0.5178, 0.1366, 0.6239, 0.1365, 0.6462, 0.1365, 0.5568, 0.1365, 0.5116, 0.1365, 0.5116, 0.1367, 0.6034, 0.1819, 0.5272, 0.1804, 0.5302, 0.1804, 0.5178, 0.1819, 0.5178, 0.1804, 0.5443, 0.1819, 0.5407, 0.182, 0.4624, 0.1803, 0.4624, 0.1366, 0.6392, 0.1366, 0.6006, 0.1366, 0.6178, 0.1367, 0.6034, 0.1365, 0.5116, 0.1365, 0.5116, 0.1365, 0.71, 0.1366, 0.6472, 0.1365, 0.5116, 0.1365, 0.5116, 0.1365, 0.71, 0.1657, 0.7987, 0.128, 0.7987, 0.128, 0.7987, 0.1657, 0.7987, 0.3453, 0.612, 0.3456, 0.5928, 0.3458, 0.6195, 0.3459, 0.5514, 0.3456, 0.5116, 0.3456, 0.5116, 0.3452, 0.6064, 0.3064, 0.5265, 0.3051, 0.5251, 0.3051, 0.5196, 0.3063, 0.5196, 0.3458, 0.629, 0.3457, 0.6406, 0.3456, 0.6986, 0.3456, 0.71, 0.3456, 0.71, 0.3456, 0.6443, 0.3456, 0.5116, 0.3456, 0.5116, 0.3459, 0.5514, 0.3599, 0.4991, 0.3599, 0.5285, 0.3599, 0.5487, 0.3599, 0.5487, 0.3599, 0.4991, 0.3067, 0.5275, 0.3048, 0.5307, 0.3047, 0.4864, 0.3067, 0.4864, 0.3048, 0.5307, 0.3067, 0.5333, 0.3067, 0.4864, 0.3047, 0.4864, 0.3422, 0.6254, 0.3506, 0.6254, 0.3506, 0.6254, 0.3422, 0.6254, 0.3051, 0.5251, 0.3064, 0.523, 0.3063, 0.5196, 0.3051, 0.5196, 0.3599, 0.7471, 0.3599, 0.7967, 0.3599, 0.7967, 0.3599, 0.7471, 0.3456, 0.5116, 0.3454, 0.5733, 0.3455, 0.641, 0.3453, 0.6179, 0.3452, 0.6064, 0.3456, 0.5116, 0.128, 0.7987, 0.1657, 0.7987, 0.3599, 0.7471, 0.3422, 0.6254, 0.1881, 0.5153, 0.185, 0.5153, 0.1881, 0.5153, 0.3422, 0.6254, 0.3456, 0.6986, 0.1366, 0.6472, 0.3456, 0.6986, 0.3457, 0.6406, 0.1366, 0.6472, 0.3457, 0.6406, 0.3458, 0.629, 0.1366, 0.6472, 0.1366, 0.6472, 0.3458, 0.629, 0.3048, 0.5307, 0.1819, 0.5407, 0.1819, 0.5407, 0.3048, 0.5307, 0.3067, 0.5275, 0.1804, 0.5394, 0.1804, 0.5394, 0.3067, 0.5275, 0.3456, 0.5928, 0.1366, 0.6006, 0.1366, 0.6006, 0.3456, 0.5928, 0.3453, 0.612, 0.1366, 0.6178, 0.1366, 0.6178, 0.3453, 0.612, 0.3051, 0.5251, 0.1819, 0.5272, 0.1819, 0.5272, 0.3051, 0.5251, 0.3064, 0.5265, 0.1804, 0.5302, 0.1804, 0.5302, 0.3064, 0.5265, 0.3455, 0.641, 0.1365, 0.6462, 0.1365, 0.6462, 0.3455, 0.641, 0.3454, 0.5733, 0.1365, 0.5568, 0.1365, 0.5568, 0.3454, 0.5733, 0.3456, 0.5116, 0.1365, 0.5116, 0.1365, 0.5116, 0.3456, 0.5116, 0.3134, 0.5214, 0.3599, 0.5285, 0.1339, 0.5275, 0.1339, 0.5487, 0.3599, 0.4991, 0.1339, 0.4991, 0.1339, 0.5275, 0.3599, 0.5285])
me_mesh_crate_004.materials.append(mat_material_003)
me_mesh_crate_004.use_remesh_preserve_volume = False
me_mesh_crate_004.use_remesh_preserve_attributes = False
me_mesh_crate_004.use_mirror_vertex_groups = False
me_mesh_crate_004.update()
me_mesh_crate_003 = bpy.data.meshes.new('mesh-crate.003')
me_mesh_crate_003.from_pydata([(1.028, -1.028, 1.714), (1.028, -1.028, 0.3427), (0.7245, -1.028, 1.714), (0.6854, -1.028, 0.3427), (1.028, -0.6854, -7.55e-06), (1.028, -0.6854, 2.056), (0.7177, -0.6854, -7.55e-06), (0.7177, -0.6854, 2.056), (0.7177, -0.6854, 0.3427), (0.7177, -0.6854, 1.714), (1.028, -0.6854, 0.3427), (1.028, -0.6854, 1.714), (0.7947, -0.6854, 0.3427), (0.9253, -0.2285, 1.714), (0.9253, 0.2285, 1.714), (0.8205, 0.2285, 1.714), (0.8205, -0.2285, 1.714), (1.088, -0.6854, 2.109), (1.088, -1.088, 2.109), (1.088, -1.088, 0.3427), (1.088, -1.088, -8.704e-07), (0.6446, -1.088, -8.704e-07), (0.6581, -1.088, 2.109), (0.6404, -1.088, 0.3427), (0.6581, -0.6854, -8.704e-07), (1.088, -1.088, 1.714), (0.6854, -1.088, 1.714), (1.088, -0.6854, 0.3427), (1.088, -0.6854, 1.714), (1.088, -0.6854, -8.704e-07), (0.6628, -0.6854, 2.109), (0.6581, -0.6854, 0.3427), (0.6581, -0.6854, 1.714), (0.7947, -0.6854, 1.714), (0.9511, -0.6854, 0.3427), (0.9511, -0.6854, 1.714), (0.7947, -0.262, 1.714), (0.9511, -0.262, 1.714), (0.9511, -0.1964, 1.714), (0.7947, -0.1964, 1.714), (0.9511, 0.2591, 1.714), (0.7947, 0.2591, 1.714), (0.7947, 0.2036, 1.714), (0.9511, 0.2036, 1.714), (1.028, -0.2372, 2.056), (1.028, -0.4445, 2.056), (0.9067, -0.3487, 2.056), (1.028, -0.347, 1.991), (0.7947, -0.6854, 1.259), (0.9267, 0.2622, 1.377), (0.9497, 0.2894, 1.377), (0.9497, 0.24, 1.377), (1.028, -0.4971, 0.3427), (1.028, 0.04072, -7.55e-06), (0.9498, -0.2431, 1.119), (0.9499, 0.2346, 1.224), (0.9511, -0.4947, 0.3427), (1.028, 0.2679, 2.056), (0.9498, 0.2866, 1.28), (1.028, 0.3803, 1.714), (0.9497, -0.1834, 1.077), (0.9267, -0.2121, 1.084), (0.9265, 0.2577, 1.239), (0.7177, 0.0189, -7.55e-06), (0.9505, -0.4602, 1.272), (0.9511, -0.3808, 0.6547), (0.9498, -0.01419, 0.9573), (1.028, -0.5506, 0.1963), (0.9511, 0.3876, 1.714), (0.7177, 0.3377, 1.714), (0.7947, 0.3482, 1.714), (0.7977, -0.2267, 1.077), (0.7931, 0.1758, 1.088), (0.7177, -0.4508, 0.3427), (0.7164, 0.2262, 2.056), (0.7933, 0.2403, 1.154), (0.8174, -0.2002, 1.06), (0.7979, -0.175, 1.037), (0.822, 0.2052, 1.125), (0.7952, -0.004685, 0.9033), (0.7935, 0.3182, 1.234), (0.7945, 0.3739, 1.634), (0.7177, -0.5032, 0.203), (0.7947, -0.4551, 0.3427)], [], [(4, 10, 27, 29), (11, 0, 1, 10), (11, 10, 34, 35), (48, 12, 8, 9, 33), (9, 2, 26, 32), (1, 0, 2, 3), (0, 11, 28, 25), (28, 17, 18, 25), (29, 27, 19, 20), (21, 23, 31, 24), (22, 18, 17, 30), (26, 22, 30, 32), (20, 19, 23, 21), (25, 18, 22, 26), (2, 0, 25, 26), (11, 5, 17, 28), (3, 8, 31, 23), (8, 6, 24, 31), (10, 1, 19, 27), (5, 7, 30, 17), (1, 3, 23, 19), (50, 49, 62, 58), (41, 70, 81, 80, 75), (37, 35, 34, 56, 65, 64, 54), (7, 5, 45, 46, 44, 57, 74), (9, 69, 70, 41, 15, 42, 39, 16, 36, 33), (43, 38, 60, 66, 55, 51), (49, 51, 55, 62), (8, 73, 82, 63, 6), (7, 74, 69, 9), (36, 71, 48, 33), (39, 42, 72, 79, 77), (45, 47, 46), (46, 47, 44), (15, 41, 75, 78), (16, 39, 77, 76), (36, 16, 76, 71), (42, 15, 78, 72), (14, 43, 51, 49), (13, 37, 54, 61), (40, 14, 49, 50), (38, 13, 61, 60), (32, 30, 7, 9), (58, 68, 40, 50), (52, 56, 34, 10), (59, 57, 44, 47, 45, 5, 11), (53, 67, 52, 10, 4), (68, 59, 11, 35, 37, 13, 38, 43, 14, 40), (63, 53, 4, 29, 20, 21, 24, 6), (9, 8, 3, 2), (83, 73, 8, 12), (54, 64, 48, 71), (65, 12, 48, 64), (12, 65, 56, 83), (56, 52, 67, 82, 73, 83), (63, 82, 67, 53), (37, 71, 76, 61, 54), (60, 61, 76, 77), (66, 60, 77, 79), (55, 66, 79, 72), (62, 55, 72, 78), (58, 62, 78, 75), (75, 80, 58), (68, 58, 80, 81), (81, 70, 68), (57, 59, 68, 70, 69, 74)])
_uv = me_mesh_crate_003.uv_layers.new(name='UVMap')
_uv.uv.foreach_set('vector', [0.1885, 0.5099, 0.1885, 0.5279, 0.1861, 0.5279, 0.1861, 0.5099, 0.1339, 0.7471, 0.1339, 0.7471, 0.1339, 0.5487, 0.1339, 0.5487, 0.1885, 0.6, 0.1885, 0.5279, 0.1915, 0.5279, 0.1915, 0.6, 0.2675, 0.5761, 0.2675, 0.5279, 0.3599, 0.5487, 0.2706, 0.6, 0.2675, 0.6, 0.3506, 0.6254, 0.3506, 0.6254, 0.3572, 0.6254, 0.3572, 0.6254, 0.1339, 0.5487, 0.1339, 0.7471, 0.1716, 0.7471, 0.1716, 0.5487, 0.1246, 0.6254, 0.1246, 0.6254, 0.118, 0.6254, 0.118, 0.6254, 0.1226, 0.7308, 0.1226, 0.788, 0.1226, 0.788, 0.1226, 0.7308, 0.1226, 0.4828, 0.1226, 0.5324, 0.1226, 0.5324, 0.1226, 0.4828, 0.3618, 0.4828, 0.3618, 0.5324, 0.3618, 0.5324, 0.3618, 0.4828, 0.1657, 0.7672, 0.1215, 0.7672, 0.1215, 0.7672, 0.1657, 0.7672, 0.3618, 0.7308, 0.3618, 0.788, 0.3618, 0.788, 0.3618, 0.7308, 0.1226, 0.4828, 0.1226, 0.5324, 0.1669, 0.5324, 0.1669, 0.4828, 0.1226, 0.7308, 0.1226, 0.788, 0.1669, 0.788, 0.1669, 0.7308, 0.1622, 0.6254, 0.1246, 0.6254, 0.118, 0.6254, 0.1622, 0.6254, 0.1885, 0.6, 0.1885, 0.618, 0.1861, 0.6208, 0.1861, 0.6, 0.3134, 0.5214, 0.3134, 0.5214, 0.3174, 0.5214, 0.3174, 0.5214, 0.2706, 0.5279, 0.2706, 0.5099, 0.273, 0.5099, 0.273, 0.5279, 0.1756, 0.5214, 0.1756, 0.5214, 0.1716, 0.5214, 0.1716, 0.5214, 0.128, 0.7596, 0.1657, 0.7596, 0.1657, 0.7672, 0.1215, 0.7672, 0.1756, 0.5214, 0.1986, 0.5214, 0.1986, 0.5214, 0.1716, 0.5214, 0.1804, 0.5528, 0.1819, 0.5528, 0.1819, 0.5407, 0.1804, 0.5443, 0.3456, 0.71, 0.3456, 0.71, 0.3456, 0.6986, 0.3457, 0.6406, 0.3458, 0.629, 0.1365, 0.71, 0.1365, 0.71, 0.1365, 0.5116, 0.1365, 0.5116, 0.1365, 0.5568, 0.1365, 0.6462, 0.1366, 0.6239, 0.1657, 0.7987, 0.128, 0.7987, 0.128, 0.7987, 0.1414, 0.7987, 0.128, 0.7987, 0.128, 0.7987, 0.1657, 0.7987, 0.3506, 0.6254, 0.3506, 0.6254, 0.3422, 0.6254, 0.3422, 0.6254, 0.3393, 0.6254, 0.3422, 0.6254, 0.3422, 0.6254, 0.3393, 0.6254, 0.3422, 0.6254, 0.3422, 0.6254, 0.1365, 0.71, 0.1365, 0.71, 0.1366, 0.6178, 0.1366, 0.6006, 0.1366, 0.6392, 0.1366, 0.6613, 0.1819, 0.5528, 0.1804, 0.5528, 0.1804, 0.5394, 0.1819, 0.5407, 0.3599, 0.5487, 0.3599, 0.5487, 0.3599, 0.5285, 0.3599, 0.4991, 0.3599, 0.4991, 0.3599, 0.7967, 0.3599, 0.7967, 0.3599, 0.7471, 0.3599, 0.7471, 0.3066, 0.5822, 0.3064, 0.5265, 0.2675, 0.5761, 0.2675, 0.6, 0.3456, 0.71, 0.3456, 0.71, 0.3458, 0.6195, 0.3456, 0.5928, 0.3453, 0.612, 0.1756, 0.6726, 0.1756, 0.6668, 0.1838, 0.6726, 0.1838, 0.6726, 0.1756, 0.6668, 0.1756, 0.6726, 0.3048, 0.5822, 0.3066, 0.5822, 0.3067, 0.5333, 0.3048, 0.5307, 0.3048, 0.5822, 0.3066, 0.5822, 0.3064, 0.523, 0.3051, 0.5251, 0.3066, 0.5822, 0.3048, 0.5822, 0.3051, 0.5251, 0.3064, 0.5265, 0.3066, 0.5822, 0.3048, 0.5822, 0.3048, 0.5307, 0.3067, 0.5275, 0.182, 0.5822, 0.1803, 0.5822, 0.1804, 0.5528, 0.1819, 0.5528, 0.182, 0.5822, 0.1803, 0.5822, 0.1804, 0.5302, 0.1819, 0.5272, 0.1803, 0.5822, 0.182, 0.5822, 0.1819, 0.5528, 0.1804, 0.5528, 0.1803, 0.5822, 0.182, 0.5822, 0.1819, 0.5272, 0.1804, 0.5265, 0.3618, 0.7308, 0.3618, 0.788, 0.3599, 0.7967, 0.3599, 0.7471, 0.1366, 0.6472, 0.1365, 0.71, 0.1365, 0.71, 0.1366, 0.6613, 0.1756, 0.5214, 0.1808, 0.5214, 0.1808, 0.5214, 0.1756, 0.5214, 0.1339, 0.7471, 0.1339, 0.7967, 0.1339, 0.7967, 0.1339, 0.7872, 0.1339, 0.7967, 0.1339, 0.7967, 0.1339, 0.7471, 0.1339, 0.4991, 0.1339, 0.5275, 0.1339, 0.5487, 0.1339, 0.5487, 0.1339, 0.4991, 0.1881, 0.5153, 0.185, 0.5153, 0.185, 0.5153, 0.1881, 0.5153, 0.1881, 0.5153, 0.1891, 0.5153, 0.1881, 0.5153, 0.1881, 0.5153, 0.1891, 0.5153, 0.1881, 0.5153, 0.3599, 0.4991, 0.1595, 0.5042, 0.1885, 0.5099, 0.1226, 0.4828, 0.1226, 0.4828, 0.3618, 0.4828, 0.273, 0.5099, 0.3599, 0.4991, 0.2706, 0.6, 0.3599, 0.5487, 0.3599, 0.5487, 0.3599, 0.7471, 0.3082, 0.5214, 0.3134, 0.5214, 0.3134, 0.5214, 0.3082, 0.5214, 0.1366, 0.6239, 0.1365, 0.6462, 0.2675, 0.5761, 0.3064, 0.5265, 0.1365, 0.5568, 0.2675, 0.5279, 0.2675, 0.5761, 0.1365, 0.6462, 0.3082, 0.5214, 0.1365, 0.5568, 0.1365, 0.5116, 0.3082, 0.5214, 0.1365, 0.5116, 0.1339, 0.5487, 0.1339, 0.5275, 0.3599, 0.5285, 0.3134, 0.5214, 0.3082, 0.5214, 0.3599, 0.4991, 0.3599, 0.5285, 0.1339, 0.5275, 0.1339, 0.4991, 0.0, 0.0, 0.0, 0.0, 0.0, 0.0, 0.0, 0.0, 0.0, 0.0, 0.1804, 0.5265, 0.0, 0.0, 0.3051, 0.5251, 0.3064, 0.523, 0.1366, 0.6006, 0.1804, 0.5265, 0.3453, 0.612, 0.3456, 0.5928, 0.1366, 0.6392, 0.1366, 0.6006, 0.3456, 0.5928, 0.3458, 0.6195, 0.1819, 0.5407, 0.1366, 0.6392, 0.3067, 0.5275, 0.3048, 0.5307, 0.1804, 0.5443, 0.1819, 0.5407, 0.3048, 0.5307, 0.3067, 0.5333, 0.3067, 0.5333, 0.3457, 0.6406, 0.1804, 0.5443, 0.1365, 0.71, 0.1804, 0.5443, 0.3457, 0.6406, 0.3456, 0.6986, 0.3456, 0.6986, 0.3456, 0.71, 0.1365, 0.71, 0.128, 0.7987, 0.185, 0.5153, 0.1365, 0.71, 0.3422, 0.6254, 0.3599, 0.7471, 0.1657, 0.7987])
me_mesh_crate_003.materials.append(mat_material_003)
me_mesh_crate_003.use_remesh_preserve_volume = False
me_mesh_crate_003.use_remesh_preserve_attributes = False
me_mesh_crate_003.use_mirror_vertex_groups = False
me_mesh_crate_003.update()
me_mesh_crate_005 = bpy.data.meshes.new('mesh-crate.005')
me_mesh_crate_005.from_pydata([(0.6854, -1.028, -7.55e-06), (0.6854, -1.028, 2.056), (0.6854, -0.7177, -7.55e-06), (0.6854, -0.7157, 2.056), (0.6854, -0.7177, 0.3427), (0.6854, -0.7177, 1.714), (0.6854, -1.028, 0.3427), (0.6854, -1.028, 1.714), (0.6854, -0.7947, 0.3427), (-0.2285, -0.9253, 0.3427), (0.2285, -0.9253, 0.3427), (0.2285, -0.8205, 0.3427), (-0.2285, -0.8205, 0.3427), (0.6854, -0.7947, 1.714), (0.6854, -0.9511, 0.3427), (0.6854, -0.9511, 1.714), (-0.262, -0.7947, 0.3427), (-0.262, -0.9511, 0.3427), (-0.1964, -0.9511, 0.3427), (-0.1964, -0.7947, 0.3427), (0.2591, -0.9511, 0.3427), (0.2591, -0.7947, 0.3427), (0.2036, -0.7947, 0.3427), (0.2036, -0.9511, 0.3427), (0.1851, -0.8232, 0.6177), (-0.1975, -0.8172, 0.9976), (0.6854, -0.7947, 1.259), (-0.2223, -0.7981, 0.9976), (-0.1738, -0.7981, 0.9976), (0.2222, -0.792, 0.6177), (0.155, -0.792, 0.6177), (-0.2093, -0.9269, 0.9769), (-0.2386, -0.9495, 0.9769), (-0.1813, -0.9495, 0.9769), (-0.4971, -1.028, 0.3427), (0.04072, -1.028, -7.55e-06), (-0.2431, -0.9498, 1.119), (0.2346, -0.9499, 1.224), (-0.4947, -0.9511, 0.3427), (0.2679, -1.028, 2.056), (0.2866, -0.9498, 1.28), (0.3803, -1.028, 1.714), (-0.1834, -0.9497, 1.077), (-0.2121, -0.9267, 1.084), (0.2577, -0.9265, 1.239), (0.3829, -0.9511, 1.691), (0.0189, -0.7177, -7.55e-06), (-0.4602, -0.9505, 1.272), (-0.3808, -0.9511, 0.6547), (-0.01419, -0.9498, 0.9573), (-0.5506, -1.028, 0.1963), (0.3876, -0.9511, 1.714), (0.3377, -0.7177, 1.714), (0.3482, -0.7947, 1.714), (-0.2267, -0.7977, 1.077), (0.1758, -0.7931, 1.088), (-0.4508, -0.7177, 0.3427), (0.2262, -0.7164, 2.056), (0.2403, -0.7933, 1.154), (-0.2002, -0.8174, 1.06), (-0.175, -0.7979, 1.037), (0.2052, -0.822, 1.125), (-0.004685, -0.7952, 0.9033), (0.3182, -0.7935, 1.234), (0.3739, -0.7945, 1.634), (-0.5032, -0.7177, 0.203), (-0.3513, -0.7947, 0.6421), (-0.4329, -0.7947, 1.237), (-0.4551, -0.7947, 0.3427), (-0.3383, -0.7969, 0.7687)], [], [(10, 23, 18, 9, 17, 38, 34, 6, 14, 20), (30, 24, 11, 22), (27, 25, 12, 16), (33, 31, 9, 18), (31, 32, 17, 9), (25, 28, 19, 12), (6, 34, 50, 35, 0), (7, 41, 51, 15), (24, 29, 21, 11), (11, 21, 8, 4, 56, 68, 16, 12, 19, 22), (1, 39, 41, 7), (44, 37, 23, 10), (42, 43, 31, 33), (36, 47, 48, 38, 17, 32), (43, 36, 32, 31), (40, 44, 10, 20), (37, 49, 42, 33, 18, 23), (51, 40, 20, 14, 15), (57, 39, 1, 3), (60, 62, 55, 30, 22, 19, 28), (54, 59, 25, 27), (58, 63, 64, 53, 13, 26, 8, 21, 29), (46, 65, 56, 4, 2), (55, 61, 24, 30), (61, 58, 29, 24), (53, 52, 5, 13), (59, 60, 28, 25), (52, 57, 3, 5), (68, 69, 67, 54, 27, 16), (39, 57, 52, 53, 51, 41), (51, 53, 64, 40), (64, 63, 40), (63, 58, 40), (40, 58, 61, 44), (44, 61, 55, 37), (37, 55, 62, 49), (49, 62, 60, 42), (42, 60, 59, 43), (43, 59, 54, 36), (36, 54, 67, 47), (47, 67, 69, 48), (48, 69, 68, 38), (38, 68, 56, 65, 50, 34), (46, 35, 50, 65), (15, 13, 5, 3, 1, 7), (8, 26, 13, 15, 14), (6, 0, 2, 4, 8, 14), (35, 46, 2, 0)])
_uv = me_mesh_crate_005.uv_layers.new(name='UVMap')
_uv.uv.foreach_set('vector', [0.1825, 0.5214, 0.1808, 0.5214, 0.1808, 0.5214, 0.1825, 0.5214, 0.1808, 0.5214, 0.1808, 0.5214, 0.1756, 0.5214, 0.1756, 0.5214, 0.1808, 0.5214, 0.1808, 0.5214, 0.3067, 0.4864, 0.3047, 0.4864, 0.3048, 0.4624, 0.3066, 0.4624, 0.3063, 0.5196, 0.3051, 0.5196, 0.3048, 0.4624, 0.3066, 0.4624, 0.1804, 0.5178, 0.1819, 0.5178, 0.182, 0.4624, 0.1803, 0.4624, 0.1819, 0.5178, 0.1804, 0.5178, 0.1803, 0.4624, 0.182, 0.4624, 0.3051, 0.5196, 0.3063, 0.5196, 0.3066, 0.4624, 0.3048, 0.4624, 0.1339, 0.5487, 0.1339, 0.5487, 0.1339, 0.5275, 0.1339, 0.4991, 0.1339, 0.4991, 0.185, 0.5153, 0.185, 0.5153, 0.1881, 0.5153, 0.1881, 0.5153, 0.3047, 0.4864, 0.3067, 0.4864, 0.3066, 0.4624, 0.3048, 0.4624, 0.3065, 0.5214, 0.3082, 0.5214, 0.3082, 0.5214, 0.3134, 0.5214, 0.3134, 0.5214, 0.3082, 0.5214, 0.3082, 0.5214, 0.3065, 0.5214, 0.3082, 0.5214, 0.3082, 0.5214, 0.1339, 0.7967, 0.1339, 0.7967, 0.1339, 0.7471, 0.1339, 0.7471, 0.1819, 0.5407, 0.1804, 0.5394, 0.1803, 0.4624, 0.182, 0.4624, 0.1804, 0.5265, 0.1819, 0.5272, 0.1819, 0.5178, 0.1804, 0.5178, 0.1366, 0.6239, 0.1365, 0.6462, 0.1365, 0.5568, 0.1365, 0.5116, 0.1365, 0.5116, 0.1367, 0.6034, 0.1819, 0.5272, 0.1804, 0.5302, 0.1804, 0.5178, 0.1819, 0.5178, 0.1804, 0.5443, 0.1819, 0.5407, 0.182, 0.4624, 0.1803, 0.4624, 0.1366, 0.6392, 0.1366, 0.6006, 0.1366, 0.6178, 0.1367, 0.6034, 0.1365, 0.5116, 0.1365, 0.5116, 0.1365, 0.71, 0.1366, 0.6472, 0.1365, 0.5116, 0.1365, 0.5116, 0.1365, 0.71, 0.1657, 0.7987, 0.128, 0.7987, 0.128, 0.7987, 0.1657, 0.7987, 0.3453, 0.612, 0.3456, 0.5928, 0.3458, 0.6195, 0.3459, 0.5514, 0.3456, 0.5116, 0.3456, 0.5116, 0.3452, 0.6064, 0.3064, 0.5265, 0.3051, 0.5251, 0.3051, 0.5196, 0.3063, 0.5196, 0.3458, 0.629, 0.3457, 0.6406, 0.3456, 0.6986, 0.3456, 0.71, 0.3456, 0.71, 0.3456, 0.6443, 0.3456, 0.5116, 0.3456, 0.5116, 0.3459, 0.5514, 0.3599, 0.4991, 0.3599, 0.5285, 0.3599, 0.5487, 0.3599, 0.5487, 0.3599, 0.4991, 0.3067, 0.5275, 0.3048, 0.5307, 0.3047, 0.4864, 0.3067, 0.4864, 0.3048, 0.5307, 0.3067, 0.5333, 0.3067, 0.4864, 0.3047, 0.4864, 0.3422, 0.6254, 0.3506, 0.6254, 0.3506, 0.6254, 0.3422, 0.6254, 0.3051, 0.5251, 0.3064, 0.523, 0.3063, 0.5196, 0.3051, 0.5196, 0.3599, 0.7471, 0.3599, 0.7967, 0.3599, 0.7967, 0.3599, 0.7471, 0.3456, 0.5116, 0.3454, 0.5733, 0.3455, 0.641, 0.3453, 0.6179, 0.3452, 0.6064, 0.3456, 0.5116, 0.128, 0.7987, 0.1657, 0.7987, 0.3599, 0.7471, 0.3422, 0.6254, 0.1881, 0.5153, 0.185, 0.5153, 0.1881, 0.5153, 0.3422, 0.6254, 0.3456, 0.6986, 0.1366, 0.6472, 0.3456, 0.6986, 0.3457, 0.6406, 0.1366, 0.6472, 0.3457, 0.6406, 0.3458, 0.629, 0.1366, 0.6472, 0.1366, 0.6472, 0.3458, 0.629, 0.3048, 0.5307, 0.1819, 0.5407, 0.1819, 0.5407, 0.3048, 0.5307, 0.3067, 0.5275, 0.1804, 0.5394, 0.1804, 0.5394, 0.3067, 0.5275, 0.3456, 0.5928, 0.1366, 0.6006, 0.1366, 0.6006, 0.3456, 0.5928, 0.3453, 0.612, 0.1366, 0.6178, 0.1366, 0.6178, 0.3453, 0.612, 0.3051, 0.5251, 0.1819, 0.5272, 0.1819, 0.5272, 0.3051, 0.5251, 0.3064, 0.5265, 0.1804, 0.5302, 0.1804, 0.5302, 0.3064, 0.5265, 0.3455, 0.641, 0.1365, 0.6462, 0.1365, 0.6462, 0.3455, 0.641, 0.3454, 0.5733, 0.1365, 0.5568, 0.1365, 0.5568, 0.3454, 0.5733, 0.3456, 0.5116, 0.1365, 0.5116, 0.1365, 0.5116, 0.3456, 0.5116, 0.3134, 0.5214, 0.3599, 0.5285, 0.1339, 0.5275, 0.1339, 0.5487, 0.3599, 0.4991, 0.1339, 0.4991, 0.1339, 0.5275, 0.3599, 0.5285, 0.1881, 0.5153, 0.3422, 0.6254, 0.3506, 0.6254, 0.3599, 0.7967, 0.128, 0.7987, 0.1339, 0.7471, 0.3456, 0.5116, 0.3456, 0.6443, 0.3422, 0.6254, 0.1365, 0.71, 0.1365, 0.5116, 0.1339, 0.5487, 0.1339, 0.4991, 0.3599, 0.4991, 0.3599, 0.5487, 0.3082, 0.5214, 0.1365, 0.5116, 0.1339, 0.4991, 0.3599, 0.4991, 0.3599, 0.4991, 0.1339, 0.4991])
me_mesh_crate_005.materials.append(mat_material_004)
me_mesh_crate_005.use_remesh_preserve_volume = False
me_mesh_crate_005.use_remesh_preserve_attributes = False
me_mesh_crate_005.use_mirror_vertex_groups = False
me_mesh_crate_005.update()
me_mesh_crate_006 = bpy.data.meshes.new('mesh-crate.006')
me_mesh_crate_006.from_pydata([(-0.6854, -1.028, -7.55e-06), (-0.6854, -1.028, 2.056), (-0.6854, -0.7177, -7.55e-06), (-0.6854, -0.7177, 2.056), (-0.6854, -0.7177, 0.3427), (-0.6854, -0.7177, 1.714), (-0.6854, -1.028, 0.3427), (-0.6854, -1.028, 1.714), (-0.6782, -0.8187, 0.3427), (-0.2285, -0.9253, 1.714), (0.2285, -0.9253, 1.714), (0.2285, -0.8205, 1.714), (-0.2285, -0.8205, 1.714), (-0.6782, -0.8187, 1.714), (-0.6782, -0.9751, 0.3427), (-0.6782, -0.9751, 1.714), (-0.262, -0.7947, 1.714), (-0.262, -0.9511, 1.714), (-0.1964, -0.9511, 1.714), (-0.1964, -0.7947, 1.714), (0.2591, -0.9511, 1.714), (0.2591, -0.7947, 1.714), (0.2036, -0.7947, 1.714), (0.2036, -0.9511, 1.714), (-0.2372, -1.028, 2.056), (-0.4445, -1.028, 2.056), (-0.3487, -0.9067, 2.056), (-0.347, -1.028, 1.991), (-0.6782, -0.8187, 1.259), (0.2622, -0.9267, 1.377), (0.2894, -0.9497, 1.377), (0.24, -0.9497, 1.377), (-0.4971, -1.028, 0.3427), (0.04072, -1.028, -7.55e-06), (-0.2431, -0.9498, 1.119), (0.2346, -0.9499, 1.224), (-0.4947, -0.9511, 0.3427), (0.2679, -1.028, 2.056), (0.2866, -0.9498, 1.28), (0.3803, -1.028, 1.714), (-0.1834, -0.9497, 1.077), (-0.2121, -0.9267, 1.084), (0.2577, -0.9265, 1.239), (0.0189, -0.7177, -7.55e-06), (-0.4602, -0.9505, 1.272), (-0.3808, -0.9511, 0.6547), (-0.01419, -0.9498, 0.9573), (-0.5506, -1.028, 0.1963), (0.3876, -0.9511, 1.714), (0.3377, -0.7177, 1.714), (0.3482, -0.7947, 1.714), (-0.2267, -0.7977, 1.077), (0.1758, -0.7931, 1.088), (-0.4508, -0.7177, 0.3427), (0.2262, -0.7164, 2.056), (0.2403, -0.7933, 1.154), (-0.2002, -0.8174, 1.06), (-0.175, -0.7979, 1.037), (0.2052, -0.822, 1.125), (-0.004685, -0.7952, 0.9033), (0.3182, -0.7935, 1.234), (0.3739, -0.7945, 1.634), (-0.5032, -0.7177, 0.203), (-0.4551, -0.7947, 0.3427)], [], [(13, 15, 7, 1, 3, 5), (30, 29, 42, 38), (21, 50, 61, 60, 55), (17, 15, 14, 36, 45, 44, 34), (3, 1, 25, 26, 24, 37, 54), (5, 49, 50, 21, 11, 22, 19, 12, 16, 13), (23, 18, 40, 46, 35, 31), (29, 31, 35, 42), (4, 53, 62, 43, 2), (3, 54, 49, 5), (16, 51, 28, 13), (19, 22, 52, 59, 57), (25, 27, 26), (26, 27, 24), (11, 21, 55, 58), (12, 19, 57, 56), (16, 12, 56, 51), (22, 11, 58, 52), (10, 23, 31, 29), (9, 17, 34, 41), (20, 10, 29, 30), (18, 9, 41, 40), (38, 48, 20, 30), (32, 36, 14, 6), (39, 37, 24, 27, 25, 1, 7), (33, 47, 32, 6, 0), (48, 39, 7, 15, 17, 9, 18, 23, 10, 20), (63, 53, 4, 8), (34, 44, 28, 51), (45, 8, 28, 44), (8, 45, 36, 63), (36, 32, 47, 62, 53, 63), (43, 62, 47, 33), (17, 51, 56, 41, 34), (40, 41, 56, 57), (46, 40, 57, 59), (35, 46, 59, 52), (42, 35, 52, 58), (38, 42, 58, 55), (55, 60, 38), (48, 38, 60, 61), (61, 50, 48), (37, 39, 48, 50, 49, 54), (43, 33, 0, 2), (14, 8, 4, 2, 0, 6), (13, 28, 8, 14, 15)])
_uv = me_mesh_crate_006.uv_layers.new(name='UVMap')
_uv.uv.foreach_set('vector', [0.2705, 0.582, 0.2644, 0.5745, 0.2617, 0.5711, 0.2599, 0.6515, 0.2716, 0.6757, 0.2737, 0.586, 0.1804, 0.5528, 0.1819, 0.5528, 0.1819, 0.5407, 0.1804, 0.5443, 0.3456, 0.71, 0.3456, 0.71, 0.3456, 0.6986, 0.3457, 0.6406, 0.3458, 0.629, 0.1365, 0.71, 0.1365, 0.71, 0.1365, 0.5116, 0.1365, 0.5116, 0.1365, 0.5568, 0.1365, 0.6462, 0.1366, 0.6239, 0.1657, 0.7987, 0.128, 0.7987, 0.128, 0.7987, 0.1414, 0.7987, 0.128, 0.7987, 0.128, 0.7987, 0.1657, 0.7987, 0.3506, 0.6254, 0.3506, 0.6254, 0.3422, 0.6254, 0.3422, 0.6254, 0.3393, 0.6254, 0.3422, 0.6254, 0.3422, 0.6254, 0.3393, 0.6254, 0.3422, 0.6254, 0.3422, 0.6254, 0.1365, 0.71, 0.1365, 0.71, 0.1366, 0.6178, 0.1366, 0.6006, 0.1366, 0.6392, 0.1366, 0.6613, 0.1819, 0.5528, 0.1804, 0.5528, 0.1804, 0.5394, 0.1819, 0.5407, 0.3599, 0.5487, 0.3599, 0.5487, 0.3599, 0.5285, 0.3599, 0.4991, 0.3599, 0.4991, 0.3599, 0.7967, 0.3599, 0.7967, 0.3599, 0.7471, 0.3599, 0.7471, 0.3066, 0.5822, 0.3064, 0.5265, 0.2675, 0.5761, 0.2675, 0.6, 0.3456, 0.71, 0.3456, 0.71, 0.3458, 0.6195, 0.3456, 0.5928, 0.3453, 0.612, 0.1756, 0.6726, 0.1756, 0.6668, 0.1838, 0.6726, 0.1838, 0.6726, 0.1756, 0.6668, 0.1756, 0.6726, 0.3048, 0.5822, 0.3066, 0.5822, 0.3067, 0.5333, 0.3048, 0.5307, 0.3048, 0.5822, 0.3066, 0.5822, 0.3064, 0.523, 0.3051, 0.5251, 0.3066, 0.5822, 0.3048, 0.5822, 0.3051, 0.5251, 0.3064, 0.5265, 0.3066, 0.5822, 0.3048, 0.5822, 0.3048, 0.5307, 0.3067, 0.5275, 0.182, 0.5822, 0.1803, 0.5822, 0.1804, 0.5528, 0.1819, 0.5528, 0.182, 0.5822, 0.1803, 0.5822, 0.1804, 0.5302, 0.1819, 0.5272, 0.1803, 0.5822, 0.182, 0.5822, 0.1819, 0.5528, 0.1804, 0.5528, 0.1803, 0.5822, 0.182, 0.5822, 0.1819, 0.5272, 0.1804, 0.5265, 0.1366, 0.6472, 0.1365, 0.71, 0.1365, 0.71, 0.1366, 0.6613, 0.1756, 0.5214, 0.1808, 0.5214, 0.1808, 0.5214, 0.1756, 0.5214, 0.1339, 0.7471, 0.1339, 0.7967, 0.1339, 0.7967, 0.1339, 0.7872, 0.1339, 0.7967, 0.1339, 0.7967, 0.1339, 0.7471, 0.1339, 0.4991, 0.1339, 0.5275, 0.1339, 0.5487, 0.1339, 0.5487, 0.1339, 0.4991, 0.1881, 0.5153, 0.185, 0.5153, 0.185, 0.5153, 0.1881, 0.5153, 0.1881, 0.5153, 0.1891, 0.5153, 0.1881, 0.5153, 0.1881, 0.5153, 0.1891, 0.5153, 0.1881, 0.5153, 0.3082, 0.5214, 0.3134, 0.5214, 0.3134, 0.5214, 0.3082, 0.5214, 0.1366, 0.6239, 0.1365, 0.6462, 0.2675, 0.5761, 0.3064, 0.5265, 0.1365, 0.5568, 0.2675, 0.5279, 0.2675, 0.5761, 0.1365, 0.6462, 0.3082, 0.5214, 0.1365, 0.5568, 0.1365, 0.5116, 0.3082, 0.5214, 0.1365, 0.5116, 0.1339, 0.5487, 0.1339, 0.5275, 0.3599, 0.5285, 0.3134, 0.5214, 0.3082, 0.5214, 0.3599, 0.4991, 0.3599, 0.5285, 0.1339, 0.5275, 0.1339, 0.4991, 0.0, 0.0, 0.0, 0.0, 0.0, 0.0, 0.0, 0.0, 0.0, 0.0, 0.1804, 0.5265, 0.0, 0.0, 0.3051, 0.5251, 0.3064, 0.523, 0.1366, 0.6006, 0.1804, 0.5265, 0.3453, 0.612, 0.3456, 0.5928, 0.1366, 0.6392, 0.1366, 0.6006, 0.3456, 0.5928, 0.3458, 0.6195, 0.1819, 0.5407, 0.1366, 0.6392, 0.3067, 0.5275, 0.3048, 0.5307, 0.1804, 0.5443, 0.1819, 0.5407, 0.3048, 0.5307, 0.3067, 0.5333, 0.3067, 0.5333, 0.3457, 0.6406, 0.1804, 0.5443, 0.1365, 0.71, 0.1804, 0.5443, 0.3457, 0.6406, 0.3456, 0.6986, 0.3456, 0.6986, 0.3456, 0.71, 0.1365, 0.71, 0.128, 0.7987, 0.185, 0.5153, 0.1365, 0.71, 0.3422, 0.6254, 0.3599, 0.7471, 0.1657, 0.7987, 0.07958, 0.09521, 0.08331, 0.1354, 0.2713, 0.1323, 0.2856, 0.09143, 0.2724, 0.2189, 0.2793, 0.2047, 0.283, 0.197, 0.2856, 0.09143, 0.2713, 0.1323, 0.2692, 0.2253, 0.2705, 0.582, 0.2733, 0.4622, 0.2793, 0.2047, 0.2724, 0.2189, 0.2644, 0.5745])
me_mesh_crate_006.materials.append(mat_material_005)
me_mesh_crate_006.use_remesh_preserve_volume = False
me_mesh_crate_006.use_remesh_preserve_attributes = False
me_mesh_crate_006.use_mirror_vertex_groups = False
me_mesh_crate_006.update()
me_mesh_crate_008 = bpy.data.meshes.new('mesh-crate.008')
me_mesh_crate_008.from_pydata([(-0.6854, 1.028, -7.55e-06), (-0.6854, 1.028, 2.056), (-0.6854, 0.7177, -7.55e-06), (-0.6854, 0.7157, 2.056), (-0.6854, 0.7177, 0.3427), (-0.6854, 0.7177, 1.714), (-0.6854, 1.028, 0.3427), (-0.6854, 1.028, 1.714), (-0.6854, 0.7947, 0.3427), (0.2285, 0.9253, 0.3427), (-0.2285, 0.9253, 0.3427), (-0.2285, 0.8205, 0.3427), (0.2285, 0.8205, 0.3427), (-0.6854, 0.7947, 1.714), (-0.6854, 0.9511, 0.3427), (-0.6854, 0.9511, 1.714), (0.262, 0.7947, 0.3427), (0.262, 0.9511, 0.3427), (0.1964, 0.9511, 0.3427), (0.1964, 0.7947, 0.3427), (-0.2591, 0.9511, 0.3427), (-0.2591, 0.7947, 0.3427), (-0.2036, 0.7947, 0.3427), (-0.2036, 0.9511, 0.3427), (-0.1851, 0.8232, 0.6177), (0.1975, 0.8172, 0.9976), (-0.6854, 0.7947, 1.259), (0.2223, 0.7981, 0.9976), (0.1738, 0.7981, 0.9976), (-0.2222, 0.792, 0.6177), (-0.155, 0.792, 0.6177), (0.2093, 0.9269, 0.9769), (0.2386, 0.9495, 0.9769), (0.1813, 0.9495, 0.9769), (0.4971, 1.028, 0.3427), (-0.04072, 1.028, -7.55e-06), (0.2431, 0.9498, 1.119), (-0.2346, 0.9499, 1.224), (0.4947, 0.9511, 0.3427), (-0.2679, 1.028, 2.056), (-0.2866, 0.9498, 1.28), (-0.3803, 1.028, 1.714), (0.1834, 0.9497, 1.077), (0.2121, 0.9267, 1.084), (-0.2577, 0.9265, 1.239), (-0.3829, 0.9511, 1.691), (-0.0189, 0.7177, -7.55e-06), (0.4602, 0.9505, 1.272), (0.3808, 0.9511, 0.6547), (0.01419, 0.9498, 0.9573), (0.5506, 1.028, 0.1963), (-0.3876, 0.9511, 1.714), (-0.3377, 0.7177, 1.714), (-0.3482, 0.7947, 1.714), (0.2267, 0.7977, 1.077), (-0.1758, 0.7931, 1.088), (0.4508, 0.7177, 0.3427), (-0.2262, 0.7164, 2.056), (-0.2403, 0.7933, 1.154), (0.2002, 0.8174, 1.06), (0.175, 0.7979, 1.037), (-0.2052, 0.822, 1.125), (0.004685, 0.7952, 0.9033), (-0.3182, 0.7935, 1.234), (-0.3739, 0.7945, 1.634), (0.5032, 0.7177, 0.203), (0.3513, 0.7947, 0.6421), (0.4329, 0.7947, 1.237), (0.4551, 0.7947, 0.3427), (0.3383, 0.7969, 0.7687)], [], [(10, 23, 18, 9, 17, 38, 34, 6, 14, 20), (30, 24, 11, 22), (27, 25, 12, 16), (33, 31, 9, 18), (31, 32, 17, 9), (25, 28, 19, 12), (6, 34, 50, 35, 0), (7, 41, 51, 15), (24, 29, 21, 11), (11, 21, 8, 4, 56, 68, 16, 12, 19, 22), (1, 39, 41, 7), (44, 37, 23, 10), (42, 43, 31, 33), (36, 47, 48, 38, 17, 32), (43, 36, 32, 31), (40, 44, 10, 20), (37, 49, 42, 33, 18, 23), (51, 40, 20, 14, 15), (57, 39, 1, 3), (60, 62, 55, 30, 22, 19, 28), (54, 59, 25, 27), (58, 63, 64, 53, 13, 26, 8, 21, 29), (46, 65, 56, 4, 2), (55, 61, 24, 30), (61, 58, 29, 24), (53, 52, 5, 13), (59, 60, 28, 25), (52, 57, 3, 5), (68, 69, 67, 54, 27, 16), (39, 57, 52, 53, 51, 41), (51, 53, 64, 40), (64, 63, 40), (63, 58, 40), (40, 58, 61, 44), (44, 61, 55, 37), (37, 55, 62, 49), (49, 62, 60, 42), (42, 60, 59, 43), (43, 59, 54, 36), (36, 54, 67, 47), (47, 67, 69, 48), (48, 69, 68, 38), (38, 68, 56, 65, 50, 34), (46, 35, 50, 65), (15, 13, 5, 3, 1, 7), (8, 26, 13, 15, 14), (6, 0, 2, 4, 8, 14), (35, 46, 2, 0)])
_uv = me_mesh_crate_008.uv_layers.new(name='UVMap')
_uv.uv.foreach_set('vector', [0.1825, 0.5214, 0.1808, 0.5214, 0.1808, 0.5214, 0.1825, 0.5214, 0.1808, 0.5214, 0.1808, 0.5214, 0.1756, 0.5214, 0.1756, 0.5214, 0.1808, 0.5214, 0.1808, 0.5214, 0.3067, 0.4864, 0.3047, 0.4864, 0.3048, 0.4624, 0.3066, 0.4624, 0.3063, 0.5196, 0.3051, 0.5196, 0.3048, 0.4624, 0.3066, 0.4624, 0.1804, 0.5178, 0.1819, 0.5178, 0.182, 0.4624, 0.1803, 0.4624, 0.1819, 0.5178, 0.1804, 0.5178, 0.1803, 0.4624, 0.182, 0.4624, 0.3051, 0.5196, 0.3063, 0.5196, 0.3066, 0.4624, 0.3048, 0.4624, 0.1339, 0.5487, 0.1339, 0.5487, 0.1339, 0.5275, 0.1339, 0.4991, 0.1339, 0.4991, 0.185, 0.5153, 0.185, 0.5153, 0.1881, 0.5153, 0.1881, 0.5153, 0.3047, 0.4864, 0.3067, 0.4864, 0.3066, 0.4624, 0.3048, 0.4624, 0.3065, 0.5214, 0.3082, 0.5214, 0.3082, 0.5214, 0.3134, 0.5214, 0.3134, 0.5214, 0.3082, 0.5214, 0.3082, 0.5214, 0.3065, 0.5214, 0.3082, 0.5214, 0.3082, 0.5214, 0.1339, 0.7967, 0.1339, 0.7967, 0.1339, 0.7471, 0.1339, 0.7471, 0.1819, 0.5407, 0.1804, 0.5394, 0.1803, 0.4624, 0.182, 0.4624, 0.1804, 0.5265, 0.1819, 0.5272, 0.1819, 0.5178, 0.1804, 0.5178, 0.1366, 0.6239, 0.1365, 0.6462, 0.1365, 0.5568, 0.1365, 0.5116, 0.1365, 0.5116, 0.1367, 0.6034, 0.1819, 0.5272, 0.1804, 0.5302, 0.1804, 0.5178, 0.1819, 0.5178, 0.1804, 0.5443, 0.1819, 0.5407, 0.182, 0.4624, 0.1803, 0.4624, 0.1366, 0.6392, 0.1366, 0.6006, 0.1366, 0.6178, 0.1367, 0.6034, 0.1365, 0.5116, 0.1365, 0.5116, 0.1365, 0.71, 0.1366, 0.6472, 0.1365, 0.5116, 0.1365, 0.5116, 0.1365, 0.71, 0.1657, 0.7987, 0.128, 0.7987, 0.128, 0.7987, 0.1657, 0.7987, 0.3453, 0.612, 0.3456, 0.5928, 0.3458, 0.6195, 0.3459, 0.5514, 0.3456, 0.5116, 0.3456, 0.5116, 0.3452, 0.6064, 0.3064, 0.5265, 0.3051, 0.5251, 0.3051, 0.5196, 0.3063, 0.5196, 0.3458, 0.629, 0.3457, 0.6406, 0.3456, 0.6986, 0.3456, 0.71, 0.3456, 0.71, 0.3456, 0.6443, 0.3456, 0.5116, 0.3456, 0.5116, 0.3459, 0.5514, 0.3599, 0.4991, 0.3599, 0.5285, 0.3599, 0.5487, 0.3599, 0.5487, 0.3599, 0.4991, 0.3067, 0.5275, 0.3048, 0.5307, 0.3047, 0.4864, 0.3067, 0.4864, 0.3048, 0.5307, 0.3067, 0.5333, 0.3067, 0.4864, 0.3047, 0.4864, 0.3422, 0.6254, 0.3506, 0.6254, 0.3506, 0.6254, 0.3422, 0.6254, 0.3051, 0.5251, 0.3064, 0.523, 0.3063, 0.5196, 0.3051, 0.5196, 0.3599, 0.7471, 0.3599, 0.7967, 0.3599, 0.7967, 0.3599, 0.7471, 0.3456, 0.5116, 0.3454, 0.5733, 0.3455, 0.641, 0.3453, 0.6179, 0.3452, 0.6064, 0.3456, 0.5116, 0.128, 0.7987, 0.1657, 0.7987, 0.3599, 0.7471, 0.3422, 0.6254, 0.1881, 0.5153, 0.185, 0.5153, 0.1881, 0.5153, 0.3422, 0.6254, 0.3456, 0.6986, 0.1366, 0.6472, 0.3456, 0.6986, 0.3457, 0.6406, 0.1366, 0.6472, 0.3457, 0.6406, 0.3458, 0.629, 0.1366, 0.6472, 0.1366, 0.6472, 0.3458, 0.629, 0.3048, 0.5307, 0.1819, 0.5407, 0.1819, 0.5407, 0.3048, 0.5307, 0.3067, 0.5275, 0.1804, 0.5394, 0.1804, 0.5394, 0.3067, 0.5275, 0.3456, 0.5928, 0.1366, 0.6006, 0.1366, 0.6006, 0.3456, 0.5928, 0.3453, 0.612, 0.1366, 0.6178, 0.1366, 0.6178, 0.3453, 0.612, 0.3051, 0.5251, 0.1819, 0.5272, 0.1819, 0.5272, 0.3051, 0.5251, 0.3064, 0.5265, 0.1804, 0.5302, 0.1804, 0.5302, 0.3064, 0.5265, 0.3455, 0.641, 0.1365, 0.6462, 0.1365, 0.6462, 0.3455, 0.641, 0.3454, 0.5733, 0.1365, 0.5568, 0.1365, 0.5568, 0.3454, 0.5733, 0.3456, 0.5116, 0.1365, 0.5116, 0.1365, 0.5116, 0.3456, 0.5116, 0.3134, 0.5214, 0.3599, 0.5285, 0.1339, 0.5275, 0.1339, 0.5487, 0.3599, 0.4991, 0.1339, 0.4991, 0.1339, 0.5275, 0.3599, 0.5285, 0.1881, 0.5153, 0.3422, 0.6254, 0.3506, 0.6254, 0.3599, 0.7967, 0.128, 0.7987, 0.1339, 0.7471, 0.3456, 0.5116, 0.3456, 0.6443, 0.3422, 0.6254, 0.1365, 0.71, 0.1365, 0.5116, 0.1339, 0.5487, 0.1339, 0.4991, 0.3599, 0.4991, 0.3599, 0.5487, 0.3082, 0.5214, 0.1365, 0.5116, 0.1339, 0.4991, 0.3599, 0.4991, 0.3599, 0.4991, 0.1339, 0.4991])
me_mesh_crate_008.materials.append(mat_material_007)
me_mesh_crate_008.use_remesh_preserve_volume = False
me_mesh_crate_008.use_remesh_preserve_attributes = False
me_mesh_crate_008.use_mirror_vertex_groups = False
me_mesh_crate_008.update()
me_mesh_crate_007 = bpy.data.meshes.new('mesh-crate.007')
me_mesh_crate_007.from_pydata([(0.6854, 1.028, -7.55e-06), (0.6854, 1.028, 2.056), (0.6854, 0.7177, -7.55e-06), (0.6854, 0.7177, 2.056), (0.6854, 0.7177, 0.3427), (0.6854, 0.7177, 1.714), (0.6854, 1.028, 0.3427), (0.6854, 1.028, 1.714), (0.6782, 0.8187, 0.3427), (0.2285, 0.9253, 1.714), (-0.2285, 0.9253, 1.714), (-0.2285, 0.8205, 1.714), (0.2285, 0.8205, 1.714), (0.6782, 0.8187, 1.714), (0.6782, 0.9751, 0.3427), (0.6782, 0.9751, 1.714), (0.262, 0.7947, 1.714), (0.262, 0.9511, 1.714), (0.1964, 0.9511, 1.714), (0.1964, 0.7947, 1.714), (-0.2591, 0.9511, 1.714), (-0.2591, 0.7947, 1.714), (-0.2036, 0.7947, 1.714), (-0.2036, 0.9511, 1.714), (0.2372, 1.028, 2.056), (0.4445, 1.028, 2.056), (0.3487, 0.9067, 2.056), (0.347, 1.028, 1.991), (0.6782, 0.8187, 1.259), (-0.2622, 0.9267, 1.377), (-0.2894, 0.9497, 1.377), (-0.24, 0.9497, 1.377), (0.4971, 1.028, 0.3427), (-0.04072, 1.028, -7.55e-06), (0.2431, 0.9498, 1.119), (-0.2346, 0.9499, 1.224), (0.4947, 0.9511, 0.3427), (-0.2679, 1.028, 2.056), (-0.2866, 0.9498, 1.28), (-0.3803, 1.028, 1.714), (0.1834, 0.9497, 1.077), (0.2121, 0.9267, 1.084), (-0.2577, 0.9265, 1.239), (-0.0189, 0.7177, -7.55e-06), (0.4602, 0.9505, 1.272), (0.3808, 0.9511, 0.6547), (0.01419, 0.9498, 0.9573), (0.5506, 1.028, 0.1963), (-0.3876, 0.9511, 1.714), (-0.3377, 0.7177, 1.714), (-0.3482, 0.7947, 1.714), (0.2267, 0.7977, 1.077), (-0.1758, 0.7931, 1.088), (0.4508, 0.7177, 0.3427), (-0.2262, 0.7164, 2.056), (-0.2403, 0.7933, 1.154), (0.2002, 0.8174, 1.06), (0.175, 0.7979, 1.037), (-0.2052, 0.822, 1.125), (0.004685, 0.7952, 0.9033), (-0.3182, 0.7935, 1.234), (-0.3739, 0.7945, 1.634), (0.5032, 0.7177, 0.203), (0.4551, 0.7947, 0.3427)], [], [(13, 15, 7, 1, 3, 5), (30, 29, 42, 38), (21, 50, 61, 60, 55), (17, 15, 14, 36, 45, 44, 34), (3, 1, 25, 26, 24, 37, 54), (5, 49, 50, 21, 11, 22, 19, 12, 16, 13), (23, 18, 40, 46, 35, 31), (29, 31, 35, 42), (4, 53, 62, 43, 2), (3, 54, 49, 5), (16, 51, 28, 13), (19, 22, 52, 59, 57), (25, 27, 26), (26, 27, 24), (11, 21, 55, 58), (12, 19, 57, 56), (16, 12, 56, 51), (22, 11, 58, 52), (10, 23, 31, 29), (9, 17, 34, 41), (20, 10, 29, 30), (18, 9, 41, 40), (38, 48, 20, 30), (32, 36, 14, 6), (39, 37, 24, 27, 25, 1, 7), (33, 47, 32, 6, 0), (48, 39, 7, 15, 17, 9, 18, 23, 10, 20), (63, 53, 4, 8), (34, 44, 28, 51), (45, 8, 28, 44), (8, 45, 36, 63), (36, 32, 47, 62, 53, 63), (43, 62, 47, 33), (17, 51, 56, 41, 34), (40, 41, 56, 57), (46, 40, 57, 59), (35, 46, 59, 52), (42, 35, 52, 58), (38, 42, 58, 55), (55, 60, 38), (48, 38, 60, 61), (61, 50, 48), (37, 39, 48, 50, 49, 54), (43, 33, 0, 2), (14, 8, 4, 2, 0, 6), (13, 28, 8, 14, 15)])
_uv = me_mesh_crate_007.uv_layers.new(name='UVMap')
_uv.uv.foreach_set('vector', [0.2705, 0.582, 0.2644, 0.5745, 0.2617, 0.5711, 0.2599, 0.6515, 0.2716, 0.6757, 0.2737, 0.586, 0.1804, 0.5528, 0.1819, 0.5528, 0.1819, 0.5407, 0.1804, 0.5443, 0.3456, 0.71, 0.3456, 0.71, 0.3456, 0.6986, 0.3457, 0.6406, 0.3458, 0.629, 0.1365, 0.71, 0.1365, 0.71, 0.1365, 0.5116, 0.1365, 0.5116, 0.1365, 0.5568, 0.1365, 0.6462, 0.1366, 0.6239, 0.1657, 0.7987, 0.128, 0.7987, 0.128, 0.7987, 0.1414, 0.7987, 0.128, 0.7987, 0.128, 0.7987, 0.1657, 0.7987, 0.3506, 0.6254, 0.3506, 0.6254, 0.3422, 0.6254, 0.3422, 0.6254, 0.3393, 0.6254, 0.3422, 0.6254, 0.3422, 0.6254, 0.3393, 0.6254, 0.3422, 0.6254, 0.3422, 0.6254, 0.1365, 0.71, 0.1365, 0.71, 0.1366, 0.6178, 0.1366, 0.6006, 0.1366, 0.6392, 0.1366, 0.6613, 0.1819, 0.5528, 0.1804, 0.5528, 0.1804, 0.5394, 0.1819, 0.5407, 0.3599, 0.5487, 0.3599, 0.5487, 0.3599, 0.5285, 0.3599, 0.4991, 0.3599, 0.4991, 0.3599, 0.7967, 0.3599, 0.7967, 0.3599, 0.7471, 0.3599, 0.7471, 0.3066, 0.5822, 0.3064, 0.5265, 0.2675, 0.5761, 0.2675, 0.6, 0.3456, 0.71, 0.3456, 0.71, 0.3458, 0.6195, 0.3456, 0.5928, 0.3453, 0.612, 0.1756, 0.6726, 0.1756, 0.6668, 0.1838, 0.6726, 0.1838, 0.6726, 0.1756, 0.6668, 0.1756, 0.6726, 0.3048, 0.5822, 0.3066, 0.5822, 0.3067, 0.5333, 0.3048, 0.5307, 0.3048, 0.5822, 0.3066, 0.5822, 0.3064, 0.523, 0.3051, 0.5251, 0.3066, 0.5822, 0.3048, 0.5822, 0.3051, 0.5251, 0.3064, 0.5265, 0.3066, 0.5822, 0.3048, 0.5822, 0.3048, 0.5307, 0.3067, 0.5275, 0.182, 0.5822, 0.1803, 0.5822, 0.1804, 0.5528, 0.1819, 0.5528, 0.182, 0.5822, 0.1803, 0.5822, 0.1804, 0.5302, 0.1819, 0.5272, 0.1803, 0.5822, 0.182, 0.5822, 0.1819, 0.5528, 0.1804, 0.5528, 0.1803, 0.5822, 0.182, 0.5822, 0.1819, 0.5272, 0.1804, 0.5265, 0.1366, 0.6472, 0.1365, 0.71, 0.1365, 0.71, 0.1366, 0.6613, 0.1756, 0.5214, 0.1808, 0.5214, 0.1808, 0.5214, 0.1756, 0.5214, 0.1339, 0.7471, 0.1339, 0.7967, 0.1339, 0.7967, 0.1339, 0.7872, 0.1339, 0.7967, 0.1339, 0.7967, 0.1339, 0.7471, 0.1339, 0.4991, 0.1339, 0.5275, 0.1339, 0.5487, 0.1339, 0.5487, 0.1339, 0.4991, 0.1881, 0.5153, 0.185, 0.5153, 0.185, 0.5153, 0.1881, 0.5153, 0.1881, 0.5153, 0.1891, 0.5153, 0.1881, 0.5153, 0.1881, 0.5153, 0.1891, 0.5153, 0.1881, 0.5153, 0.3082, 0.5214, 0.3134, 0.5214, 0.3134, 0.5214, 0.3082, 0.5214, 0.1366, 0.6239, 0.1365, 0.6462, 0.2675, 0.5761, 0.3064, 0.5265, 0.1365, 0.5568, 0.2675, 0.5279, 0.2675, 0.5761, 0.1365, 0.6462, 0.3082, 0.5214, 0.1365, 0.5568, 0.1365, 0.5116, 0.3082, 0.5214, 0.1365, 0.5116, 0.1339, 0.5487, 0.1339, 0.5275, 0.3599, 0.5285, 0.3134, 0.5214, 0.3082, 0.5214, 0.3599, 0.4991, 0.3599, 0.5285, 0.1339, 0.5275, 0.1339, 0.4991, 0.0, 0.0, 0.0, 0.0, 0.0, 0.0, 0.0, 0.0, 0.0, 0.0, 0.1804, 0.5265, 0.0, 0.0, 0.3051, 0.5251, 0.3064, 0.523, 0.1366, 0.6006, 0.1804, 0.5265, 0.3453, 0.612, 0.3456, 0.5928, 0.1366, 0.6392, 0.1366, 0.6006, 0.3456, 0.5928, 0.3458, 0.6195, 0.1819, 0.5407, 0.1366, 0.6392, 0.3067, 0.5275, 0.3048, 0.5307, 0.1804, 0.5443, 0.1819, 0.5407, 0.3048, 0.5307, 0.3067, 0.5333, 0.3067, 0.5333, 0.3457, 0.6406, 0.1804, 0.5443, 0.1365, 0.71, 0.1804, 0.5443, 0.3457, 0.6406, 0.3456, 0.6986, 0.3456, 0.6986, 0.3456, 0.71, 0.1365, 0.71, 0.128, 0.7987, 0.185, 0.5153, 0.1365, 0.71, 0.3422, 0.6254, 0.3599, 0.7471, 0.1657, 0.7987, 0.07958, 0.09521, 0.08331, 0.1354, 0.2713, 0.1323, 0.2856, 0.09143, 0.2724, 0.2189, 0.2793, 0.2047, 0.283, 0.197, 0.2856, 0.09143, 0.2713, 0.1323, 0.2692, 0.2253, 0.2705, 0.582, 0.2733, 0.4622, 0.2793, 0.2047, 0.2724, 0.2189, 0.2644, 0.5745])
me_mesh_crate_007.materials.append(mat_material_006)
me_mesh_crate_007.use_remesh_preserve_volume = False
me_mesh_crate_007.use_remesh_preserve_attributes = False
me_mesh_crate_007.use_mirror_vertex_groups = False
me_mesh_crate_007.update()

# ---- objects
ob_broken_big_piece_1 = bpy.data.objects.new('broken-big-piece-1', me_mesh_crate)
ob_broken_big_piece_2 = bpy.data.objects.new('broken-big-piece-2', me_mesh_crate_002)
ob_broken_big_piece_3 = bpy.data.objects.new('broken-big-piece-3', me_mesh_crate_004)
ob_broken_big_piece_4 = bpy.data.objects.new('broken-big-piece-4', me_mesh_crate_003)
ob_broken_wee_piece_1 = bpy.data.objects.new('broken-wee-piece-1', me_mesh_crate_005)
ob_broken_wee_piece_2 = bpy.data.objects.new('broken-wee-piece-2', me_mesh_crate_006)
ob_broken_wee_piece_3 = bpy.data.objects.new('broken-wee-piece-3', me_mesh_crate_008)
ob_broken_wee_piece_4 = bpy.data.objects.new('broken-wee-piece-4', me_mesh_crate_007)

# ---- transforms, parenting, visibility, modifiers, constraints
ob_broken_big_piece_1.location = (0.0, 0.0, 0.0)
ob_broken_big_piece_1.lineart.crease_threshold = 0.0
ob_broken_big_piece_2.location = (0.0, 0.0, 0.0)
ob_broken_big_piece_2.lineart.crease_threshold = 0.0
ob_broken_big_piece_3.location = (0.0, 0.0, 0.0)
ob_broken_big_piece_3.lineart.crease_threshold = 0.0
ob_broken_big_piece_4.location = (0.0, 0.0, 0.0)
ob_broken_big_piece_4.lineart.crease_threshold = 0.0
ob_broken_wee_piece_1.location = (0.0, 0.0, 0.0)
ob_broken_wee_piece_1.lineart.crease_threshold = 0.0
ob_broken_wee_piece_2.location = (0.0, 0.0, 0.0)
ob_broken_wee_piece_2.lineart.crease_threshold = 0.0
ob_broken_wee_piece_3.location = (0.0, 0.0, 0.0)
ob_broken_wee_piece_3.lineart.crease_threshold = 0.0
ob_broken_wee_piece_4.location = (0.0, 0.0, 0.0)
ob_broken_wee_piece_4.lineart.crease_threshold = 0.0

# ---- collection membership
col_collection.objects.link(ob_broken_big_piece_1)
col_collection.objects.link(ob_broken_big_piece_2)
col_collection.objects.link(ob_broken_big_piece_3)
col_collection.objects.link(ob_broken_big_piece_4)
col_collection.objects.link(ob_broken_wee_piece_1)
col_collection.objects.link(ob_broken_wee_piece_2)
col_collection.objects.link(ob_broken_wee_piece_3)
col_collection.objects.link(ob_broken_wee_piece_4)

# ---- scene / render settings (as saved in the file)
scene.frame_start = 1; scene.frame_end = 250; scene.frame_set(1)
scene.render.engine = 'BLENDER_EEVEE_NEXT'
scene.cycles.use_denoising = False
scene.cycles.samples = 128
scene.cycles.sampling_pattern = 'TABULATED_SOBOL'
scene.cycles.use_adaptive_sampling = False
scene.cycles.use_light_tree = False
scene.view_settings.view_transform = 'Filmic'
bpy.context.view_layer.update()

# ---- added for rendering (the .blend has no active camera and no usable light): camera, sun
cam_auto = bpy.data.cameras.new('AutoCamera')
cam_auto.lens = 50.0
cam_auto.sensor_width = 36.0
cam_auto.clip_end = 1000.0
ob_auto_camera = bpy.data.objects.new('AutoCamera', cam_auto)
scene.collection.objects.link(ob_auto_camera)
ob_auto_camera.location = (3.45108, -4.14129, 3.81525)
ob_auto_camera.rotation_euler = (1.09748, -7.21219e-08, 0.694738)
scene.camera = ob_auto_camera
light_auto_sun = bpy.data.lights.new('AutoSun', 'SUN')
light_auto_sun.energy = 3.0
light_auto_sun.angle = 0.0523599
ob_auto_sun = bpy.data.objects.new('AutoSun', light_auto_sun)
scene.collection.objects.link(ob_auto_sun)
ob_auto_sun.rotation_euler = (0.872665, 0.174533, 0.523599)
bpy.context.view_layer.update()
